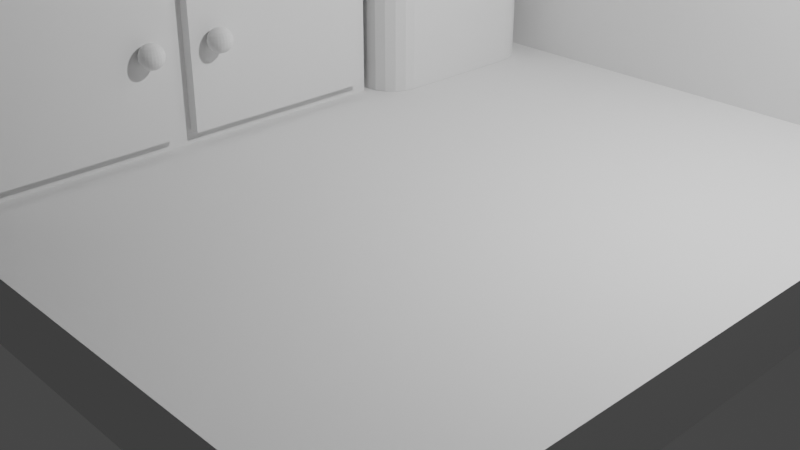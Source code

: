 # Source: kitchen.blend  (saved by Blender 3.3.6; exported with 4.5.12 LTS)
import bpy
from mathutils import Matrix  # noqa: F401  (used for matrix-valued properties, if any)

bpy.ops.wm.read_factory_settings(use_empty=True)
scene = bpy.context.scene
scene.name = 'Scene'

# ---- collections
col_collection = bpy.data.collections.new('Collection'); scene.collection.children.link(col_collection)

# ---- world
world_world = bpy.data.worlds.new('World'); scene.world = world_world
world_world.use_nodes = True; world_world.node_tree.nodes.clear()
_N = world_world.node_tree.nodes; _L = world_world.node_tree.links
n0 = _N.new('ShaderNodeOutputWorld'); n0.name = 'World Output'; n0.location = (300, 300)
n1 = _N.new('ShaderNodeBackground'); n1.name = 'Background'; n1.location = (10, 300)
n1.inputs[0].default_value = (0.05088, 0.05088, 0.05088, 1.0)
_L.new(n1.outputs[0], n0.inputs[0])
n0.is_active_output = True
world_world.color = (0.05088, 0.05088, 0.05088)
world_world.use_sun_shadow = False
world_world.sun_shadow_jitter_overblur = 0.0

# ---- cameras
cam_camera = bpy.data.cameras.new('Camera')
cam_camera.clip_end = 100.0
cam_camera.ortho_scale = 7.314

# ---- lights
light_light = bpy.data.lights.new('Light', 'POINT')
light_light.transmission_factor = 0.0
light_light.energy = 1000.0
light_light.shadow_soft_size = 0.1
light_light.shadow_maximum_resolution = 0.006
light_light.use_absolute_resolution = True

# ---- meshes
me_plane_002 = bpy.data.meshes.new('Plane.002')
me_plane_002.from_pydata([(4.0, -4.0, 0.0), (4.0, 4.0, 0.0), (-4.0, -4.0, 0.0), (-4.0, 4.0, 0.0), (4.0, 4.0, 7.0), (-4.0, -4.0, 7.0), (-4.0, 4.0, 7.0), (-3.565, -4.0, 0.4348), (4.0, -4.0, 0.4348), (4.0, 3.565, 0.4348), (-3.565, 3.565, 0.4348), (4.0, 3.565, 7.0), (-3.565, 3.565, 7.0), (-3.565, -4.0, 7.0)], [], [(0, 2, 3, 1), (2, 5, 6, 3), (3, 6, 4, 1), (8, 9, 10, 7), (7, 10, 12, 13), (10, 9, 11, 12), (0, 1, 9, 8), (1, 4, 11, 9), (5, 2, 7, 13), (4, 6, 12, 11), (2, 0, 8, 7), (6, 5, 13, 12)])
_uv = me_plane_002.uv_layers.new(name='UVMap')
_uv.uv.foreach_set('vector', [0.0, 0.0, 0.0, 1.0, 1.0, 1.0, 1.0, 0.0, 0.0, 1.0, 0.0, 1.0, 1.0, 1.0, 1.0, 1.0, 1.0, 1.0, 1.0, 1.0, 1.0, 0.0, 1.0, 0.0, 0.0, 0.0, 1.0, 0.0, 1.0, 1.0, 0.0, 1.0, 0.0, 1.0, 1.0, 1.0, 1.0, 1.0, 0.0, 1.0, 1.0, 1.0, 1.0, 0.0, 1.0, 0.0, 1.0, 1.0, 0.0, 0.0, 1.0, 0.0, 1.0, 0.0, 0.0, 0.0, 1.0, 0.0, 1.0, 0.0, 1.0, 0.0, 1.0, 0.0, 0.0, 1.0, 0.0, 1.0, 0.0, 1.0, 0.0, 1.0, 1.0, 0.0, 1.0, 1.0, 1.0, 1.0, 1.0, 0.0, 0.0, 1.0, 0.0, 0.0, 0.0, 0.0, 0.0, 1.0, 1.0, 1.0, 0.0, 1.0, 0.0, 1.0, 1.0, 1.0])
me_plane_002.update()
me_plane_003 = bpy.data.meshes.new('Plane.003')
me_plane_003.from_pydata([(4.0, -4.0, 0.4348), (3.054, -4.0, 0.4348), (4.0, -3.054, 0.4348), (3.054, -3.054, 0.4348), (3.054, -4.0, 0.7187), (4.0, -4.0, 0.7187), (3.054, -3.054, 0.7187), (4.0, -3.054, 0.7187)], [], [(0, 1, 3, 2), (5, 7, 6, 4), (0, 2, 7, 5), (1, 0, 5, 4), (2, 3, 6, 7), (3, 1, 4, 6)])
_uv = me_plane_003.uv_layers.new(name='UVMap')
_uv.uv.foreach_set('vector', [0.0, 0.0, 0.0, 0.125, 0.125, 0.125, 0.125, 0.0, 0.0, 0.0, 0.125, 0.0, 0.125, 0.125, 0.0, 0.125, 0.0, 0.0, 0.125, 0.0, 0.125, 0.0, 0.0, 0.0, 0.0, 0.125, 0.0, 0.0, 0.0, 0.0, 0.0, 0.125, 0.125, 0.0, 0.125, 0.125, 0.125, 0.125, 0.125, 0.0, 0.125, 0.125, 0.0, 0.125, 0.0, 0.125, 0.125, 0.125])
me_plane_003.update()
me_plane_004 = bpy.data.meshes.new('Plane.004')
me_plane_004.from_pydata([(-1.0, -1.276, 0.0), (0.582, -1.276, 0.0), (-1.0, 1.0, 0.0), (0.582, 1.0, 0.0), (-1.0, 0.4962, 5.233), (-1.0, 1.0, 4.729), (-1.0, 0.6519, 5.209), (-1.0, 0.7923, 5.137), (-1.0, 0.9038, 5.026), (-1.0, 0.9753, 4.885), (-1.0, -1.276, 4.729), (-1.0, -0.7723, 5.233), (-1.0, -1.251, 4.885), (-1.0, -1.18, 5.026), (-1.0, -1.068, 5.137), (-1.0, -0.928, 5.209), (0.582, -0.7723, 5.233), (0.582, -1.276, 4.729), (0.582, -0.928, 5.209), (0.582, -1.068, 5.137), (0.582, -1.18, 5.026), (0.582, -1.251, 4.885), (0.582, 1.0, 4.729), (0.582, 0.4962, 5.233), (0.582, 0.9753, 4.885), (0.582, 0.9038, 5.026), (0.582, 0.7923, 5.137), (0.582, 0.6519, 5.209)], [], [(0, 2, 3, 1), (3, 2, 5, 22), (11, 16, 23, 4), (0, 1, 17, 10), (1, 3, 22, 24, 25, 26, 27, 23, 16, 18, 19, 20, 21, 17), (10, 17, 21, 12), (12, 21, 20, 13), (13, 20, 19, 14), (14, 19, 18, 15), (15, 18, 16, 11), (22, 5, 9, 24), (24, 9, 8, 25), (25, 8, 7, 26), (26, 7, 6, 27), (27, 6, 4, 23), (2, 0, 10, 12, 13, 14, 15, 11, 4, 6, 7, 8, 9, 5)])
_uv = me_plane_004.uv_layers.new(name='UVMap')
_uv.uv.foreach_set('vector', [0.0, 0.0, 0.0, 1.0, 1.0, 1.0, 1.0, 0.0, 1.0, 1.0, 0.0, 1.0, 0.0, 1.0, 1.0, 1.0, 0.0, 0.2213, 1.0, 0.2213, 1.0, 0.7787, 0.0, 0.7787, 0.0, 0.0, 1.0, 0.0, 1.0, 0.0, 0.0, 0.0, 1.0, 0.0, 1.0, 1.0, 1.0, 1.0, 1.0, 0.9964, 1.0, 0.9859, 1.0, 0.9088, 1.0, 0.8471, 1.0, 0.7787, 1.0, 0.2213, 1.0, 0.1529, 1.0, 0.09124, 1.0, 0.01409, 1.0, 0.003611, 1.0, 0.0, 0.0, 0.0, 1.0, 0.0, 1.0, 0.003611, 0.0, 0.003611, 0.0, 0.003611, 1.0, 0.003611, 1.0, 0.01409, 0.0, 0.01409, 0.0, 0.01409, 1.0, 0.01409, 1.0, 0.09124, 0.0, 0.09124, 0.0, 0.09124, 1.0, 0.09124, 1.0, 0.1529, 0.0, 0.1529, 0.0, 0.1529, 1.0, 0.1529, 1.0, 0.2213, 0.0, 0.2213, 1.0, 1.0, 0.0, 1.0, 0.0, 0.9964, 1.0, 0.9964, 1.0, 0.9964, 0.0, 0.9964, 0.0, 0.9859, 1.0, 0.9859, 1.0, 0.9859, 0.0, 0.9859, 0.0, 0.9088, 1.0, 0.9088, 1.0, 0.9088, 0.0, 0.9088, 0.0, 0.8471, 1.0, 0.8471, 1.0, 0.8471, 0.0, 0.8471, 0.0, 0.7787, 1.0, 0.7787, 0.0, 1.0, 0.0, 0.0, 0.0, 0.0, 0.0, 0.003611, 0.0, 0.01409, 0.0, 0.09124, 0.0, 0.1529, 0.0, 0.2213, 0.0, 0.7787, 0.0, 0.8471, 0.0, 0.9088, 0.0, 0.9859, 0.0, 0.9964, 0.0, 1.0])
me_plane_004.update()
me_plane_005 = bpy.data.meshes.new('Plane.005')
me_plane_005.from_pydata([(-1.0, -1.0, 0.0), (1.0, -1.0, 0.0), (-1.0, 1.0, 0.0), (1.0, 1.0, 0.0), (-1.0, 1.0, 0.8527), (-1.0, -1.0, 0.8527), (1.0, -1.0, 0.8527), (1.0, 1.0, 0.8527)], [], [(0, 2, 3, 1), (5, 6, 7, 4), (0, 1, 6, 5), (1, 3, 7, 6), (2, 0, 5, 4), (3, 2, 4, 7)])
_uv = me_plane_005.uv_layers.new(name='UVMap')
_uv.uv.foreach_set('vector', [0.0, 0.0, 0.0, 1.0, 1.0, 1.0, 1.0, 0.0, 0.0, 0.0, 1.0, 0.0, 1.0, 1.0, 0.0, 1.0, 0.0, 0.0, 1.0, 0.0, 1.0, 0.0, 0.0, 0.0, 1.0, 0.0, 1.0, 1.0, 1.0, 1.0, 1.0, 0.0, 0.0, 1.0, 0.0, 0.0, 0.0, 0.0, 0.0, 1.0, 1.0, 1.0, 0.0, 1.0, 0.0, 1.0, 1.0, 1.0])
me_plane_005.update()
me_plane_006 = bpy.data.meshes.new('Plane.006')
me_plane_006.from_pydata([(-1.0, 1.0, 0.8527), (-1.0, -1.0, 0.8527), (1.265, -1.0, 0.8527), (1.265, 1.0, 0.8527), (-1.0, 1.0, 0.9671), (-1.0, -1.0, 0.9671), (1.265, -1.0, 0.9671), (1.265, 1.0, 0.9671)], [], [(1, 0, 3, 2), (5, 6, 7, 4), (1, 2, 6, 5), (2, 3, 7, 6), (0, 1, 5, 4), (3, 0, 4, 7)])
_uv = me_plane_006.uv_layers.new(name='UVMap')
_uv.uv.foreach_set('vector', [0.0, 0.0, 0.0, 1.0, 1.0, 1.0, 1.0, 0.0, 0.0, 0.0, 1.0, 0.0, 1.0, 1.0, 0.0, 1.0, 0.0, 0.0, 1.0, 0.0, 1.0, 0.0, 0.0, 0.0, 1.0, 0.0, 1.0, 1.0, 1.0, 1.0, 1.0, 0.0, 0.0, 1.0, 0.0, 0.0, 0.0, 0.0, 0.0, 1.0, 1.0, 1.0, 0.0, 1.0, 0.0, 1.0, 1.0, 1.0])
me_plane_006.update()
me_plane_007 = bpy.data.meshes.new('Plane.007')
me_plane_007.from_pydata([(1.0, -0.9299, 0.06121), (1.0, -0.9299, 0.8527), (1.0, -0.04561, 0.06121), (1.0, -0.04561, 0.8527), (1.136, -0.9299, 0.06121), (1.136, -0.9299, 0.8527), (1.136, -0.04561, 0.06121), (1.136, -0.04561, 0.8527)], [], [(0, 1, 3, 2), (4, 6, 7, 5), (0, 2, 6, 4), (3, 1, 5, 7), (1, 0, 4, 5), (2, 3, 7, 6)])
_uv = me_plane_007.uv_layers.new(name='UVMap')
_uv.uv.foreach_set('vector', [1.0, 0.0, 1.0, 0.0, 1.0, 0.5, 1.0, 0.5, 1.0, 0.0, 1.0, 0.5, 1.0, 0.5, 1.0, 0.0, 1.0, 0.0, 1.0, 0.5, 1.0, 0.5, 1.0, 0.0, 1.0, 0.5, 1.0, 0.0, 1.0, 0.0, 1.0, 0.5, 1.0, 0.0, 1.0, 0.0, 1.0, 0.0, 1.0, 0.0, 1.0, 0.5, 1.0, 0.5, 1.0, 0.5, 1.0, 0.5])
me_plane_007.update()
me_sphere = bpy.data.meshes.new('Sphere')
me_sphere.from_pydata([(0.0, 0.866, 0.5), (0.0, 0.9659, 0.2588), (0.0, 1.0, 0.0), (0.0, 0.9659, -0.2588), (0.0, 0.866, -0.5), (0.0, 0.7071, -0.7071), (0.06699, 0.25, 0.9659), (0.1294, 0.483, 0.866), (0.183, 0.683, 0.7071), (0.2241, 0.8365, 0.5), (0.25, 0.933, 0.2588), (0.2588, 0.9659, 0.0), (0.25, 0.933, -0.2588), (0.2241, 0.8365, -0.5), (0.183, 0.683, -0.7071), (0.1294, 0.483, -0.866), (0.06699, 0.25, -0.9659), (0.1294, 0.2241, 0.9659), (0.25, 0.433, 0.866), (0.3536, 0.6124, 0.7071), (0.433, 0.75, 0.5), (0.483, 0.8365, 0.2588), (0.5, 0.866, 0.0), (0.483, 0.8365, -0.2588), (0.433, 0.75, -0.5), (0.3536, 0.6124, -0.7071), (0.25, 0.433, -0.866), (0.1294, 0.2241, -0.9659), (0.183, 0.183, 0.9659), (0.3536, 0.3536, 0.866), (0.5, 0.5, 0.7071), (0.6124, 0.6124, 0.5), (0.683, 0.683, 0.2588), (0.7071, 0.7071, 0.0), (0.683, 0.683, -0.2588), (0.6124, 0.6124, -0.5), (0.5, 0.5, -0.7071), (0.3536, 0.3536, -0.866), (0.183, 0.183, -0.9659), (0.2241, 0.1294, 0.9659), (0.433, 0.25, 0.866), (0.6124, 0.3536, 0.7071), (0.75, 0.433, 0.5), (0.8365, 0.483, 0.2588), (0.866, 0.5, 0.0), (0.8365, 0.483, -0.2588), (0.75, 0.433, -0.5), (0.6124, 0.3536, -0.7071), (0.433, 0.25, -0.866), (0.2241, 0.1294, -0.9659), (0.0, 0.0, -1.0), (0.25, 0.06699, 0.9659), (0.483, 0.1294, 0.866), (0.683, 0.183, 0.7071), (0.8365, 0.2241, 0.5), (0.933, 0.25, 0.2588), (0.9659, 0.2588, 0.0), (0.933, 0.25, -0.2588), (0.8365, 0.2241, -0.5), (0.683, 0.183, -0.7071), (0.483, 0.1294, -0.866), (0.25, 0.06699, -0.9659), (0.2588, 0.0, 0.9659), (0.5, -1.49e-08, 0.866), (0.7071, 1.49e-08, 0.7071), (0.866, -1.49e-08, 0.5), (0.9659, -1.49e-08, 0.2588), (1.0, -2.98e-08, 0.0), (0.9659, -1.49e-08, -0.2588), (0.866, -1.49e-08, -0.5), (0.7071, 1.49e-08, -0.7071), (0.5, -1.49e-08, -0.866), (0.2588, 0.0, -0.9659), (0.25, -0.06699, 0.9659), (0.483, -0.1294, 0.866), (0.683, -0.183, 0.7071), (0.8365, -0.2241, 0.5), (0.933, -0.25, 0.2588), (0.9659, -0.2588, 0.0), (0.933, -0.25, -0.2588), (0.8365, -0.2241, -0.5), (0.683, -0.183, -0.7071), (0.483, -0.1294, -0.866), (0.25, -0.06699, -0.9659), (0.2241, -0.1294, 0.9659), (0.433, -0.25, 0.866), (0.6124, -0.3536, 0.7071), (0.75, -0.433, 0.5), (0.8365, -0.483, 0.2588), (0.866, -0.5, 0.0), (0.8365, -0.483, -0.2588), (0.75, -0.433, -0.5), (0.6124, -0.3536, -0.7071), (0.433, -0.25, -0.866), (0.2241, -0.1294, -0.9659), (0.183, -0.183, 0.9659), (0.3536, -0.3536, 0.866), (0.5, -0.5, 0.7071), (0.6124, -0.6124, 0.5), (0.683, -0.683, 0.2588), (0.7071, -0.7071, 0.0), (0.683, -0.683, -0.2588), (0.6124, -0.6124, -0.5), (0.5, -0.5, -0.7071), (0.3536, -0.3536, -0.866), (0.183, -0.183, -0.9659), (0.1294, -0.2241, 0.9659), (0.25, -0.433, 0.866), (0.3536, -0.6124, 0.7071), (0.433, -0.75, 0.5), (0.483, -0.8365, 0.2588), (0.5, -0.866, 0.0), (0.483, -0.8365, -0.2588), (0.433, -0.75, -0.5), (0.3536, -0.6124, -0.7071), (0.25, -0.433, -0.866), (0.1294, -0.2241, -0.9659), (0.06699, -0.25, 0.9659), (0.1294, -0.483, 0.866), (0.183, -0.683, 0.7071), (0.2241, -0.8365, 0.5), (0.25, -0.933, 0.2588), (0.2588, -0.9659, 0.0), (0.25, -0.933, -0.2588), (0.2241, -0.8365, -0.5), (0.183, -0.683, -0.7071), (0.1294, -0.483, -0.866), (0.06699, -0.25, -0.9659), (0.0, -0.2588, 0.9659), (-2.98e-08, -0.5, 0.866), (2.98e-08, -0.7071, 0.7071), (-4.47e-08, -0.866, 0.5), (-1.49e-08, -0.9659, 0.2588), (-5.96e-08, -1.0, 0.0), (-1.49e-08, -0.9659, -0.2588), (-4.47e-08, -0.866, -0.5), (2.98e-08, -0.7071, -0.7071), (-2.98e-08, -0.5, -0.866), (0.0, -0.2588, -0.9659), (0.0, 0.0, 1.0), (-0.06699, -0.25, 0.9659), (-0.1294, -0.483, 0.866), (-0.183, -0.683, 0.7071), (-0.2241, -0.8365, 0.5), (-0.25, -0.933, 0.2588), (-0.2588, -0.9659, 0.0), (-0.25, -0.933, -0.2588), (-0.2241, -0.8365, -0.5), (-0.183, -0.683, -0.7071), (-0.1294, -0.483, -0.866), (-0.06699, -0.25, -0.9659), (-0.1294, -0.2241, 0.9659), (-0.25, -0.433, 0.866), (-0.3536, -0.6124, 0.7071), (-0.433, -0.75, 0.5), (-0.483, -0.8365, 0.2588), (-0.5, -0.866, 0.0), (-0.483, -0.8365, -0.2588), (-0.433, -0.75, -0.5), (-0.3536, -0.6124, -0.7071), (-0.25, -0.433, -0.866), (-0.1294, -0.2241, -0.9659), (-0.183, -0.183, 0.9659), (-0.3536, -0.3536, 0.866), (-0.5, -0.5, 0.7071), (-0.6124, -0.6124, 0.5), (-0.683, -0.683, 0.2588), (-0.7071, -0.7071, 0.0), (-0.683, -0.683, -0.2588), (-0.6124, -0.6124, -0.5), (-0.5, -0.5, -0.7071), (-0.3536, -0.3536, -0.866), (-0.183, -0.183, -0.9659), (-0.2241, -0.1294, 0.9659), (-0.433, -0.25, 0.866), (-0.6124, -0.3536, 0.7071), (-0.75, -0.433, 0.5), (-0.8365, -0.483, 0.2588), (-0.866, -0.5, 0.0), (-0.8365, -0.483, -0.2588), (-0.75, -0.433, -0.5), (-0.6124, -0.3536, -0.7071), (-0.433, -0.25, -0.866), (-0.2241, -0.1294, -0.9659), (-0.25, -0.06699, 0.9659), (-0.483, -0.1294, 0.866), (-0.683, -0.183, 0.7071), (-0.8365, -0.2241, 0.5), (-0.933, -0.25, 0.2588), (-0.9659, -0.2588, 0.0), (-0.933, -0.25, -0.2588), (-0.8365, -0.2241, -0.5), (-0.683, -0.183, -0.7071), (-0.483, -0.1294, -0.866), (-0.25, -0.06699, -0.9659), (-0.2588, 0.0, 0.9659), (-0.5, 5.96e-08, 0.866), (-0.7071, -2.98e-08, 0.7071), (-0.866, 8.941e-08, 0.5), (-0.9659, 1.49e-08, 0.2588), (-1.0, 1.192e-07, 0.0), (-0.9659, 1.49e-08, -0.2588), (-0.866, 8.941e-08, -0.5), (-0.7071, -2.98e-08, -0.7071), (-0.5, 5.96e-08, -0.866), (-0.2588, 0.0, -0.9659), (-0.25, 0.06699, 0.9659), (-0.483, 0.1294, 0.866), (-0.683, 0.183, 0.7071), (-0.8365, 0.2241, 0.5), (-0.933, 0.25, 0.2588), (-0.9659, 0.2588, 0.0), (-0.933, 0.25, -0.2588), (-0.8365, 0.2241, -0.5), (-0.683, 0.183, -0.7071), (-0.483, 0.1294, -0.866), (-0.25, 0.06699, -0.9659), (-0.2241, 0.1294, 0.9659), (-0.433, 0.25, 0.866), (-0.6124, 0.3536, 0.7071), (-0.75, 0.433, 0.5), (-0.8365, 0.483, 0.2588), (-0.866, 0.5, 0.0), (-0.8365, 0.483, -0.2588), (-0.75, 0.433, -0.5), (-0.6124, 0.3536, -0.7071), (-0.433, 0.25, -0.866), (-0.2241, 0.1294, -0.9659), (-0.183, 0.183, 0.9659), (-0.3536, 0.3536, 0.866), (-0.5, 0.5, 0.7071), (-0.6124, 0.6124, 0.5), (-0.683, 0.683, 0.2588), (-0.7071, 0.7071, 0.0), (-0.683, 0.683, -0.2588), (-0.6124, 0.6124, -0.5), (-0.5, 0.5, -0.7071), (-0.3536, 0.3536, -0.866), (-0.183, 0.183, -0.9659), (-0.1294, 0.2241, 0.9659), (-0.25, 0.433, 0.866), (-0.3536, 0.6124, 0.7071), (-0.433, 0.75, 0.5), (-0.483, 0.8365, 0.2588), (-0.5, 0.866, 0.0), (-0.483, 0.8365, -0.2588), (-0.433, 0.75, -0.5), (-0.3536, 0.6124, -0.7071), (-0.25, 0.433, -0.866), (-0.1294, 0.2241, -0.9659), (-0.06699, 0.25, 0.9659), (-0.1294, 0.483, 0.866), (-0.183, 0.683, 0.7071), (-0.2241, 0.8365, 0.5), (-0.25, 0.933, 0.2588), (-0.2588, 0.9659, 0.0), (-0.25, 0.933, -0.2588), (-0.2241, 0.8365, -0.5), (-0.183, 0.683, -0.7071), (-0.1294, 0.483, -0.866), (-0.06699, 0.25, -0.9659), (0.0, 0.2588, 0.9659), (5.215e-08, 0.5, 0.866), (1.49e-08, 0.7071, 0.7071), (5.215e-08, 0.5, -0.866), (0.0, 0.2588, -0.9659)], [], [(2, 1, 10, 11), (263, 262, 7, 8), (264, 5, 14, 15), (3, 2, 11, 12), (0, 263, 8, 9), (265, 264, 15, 16), (261, 139, 6), (4, 3, 12, 13), (1, 0, 9, 10), (50, 265, 16), (262, 261, 6, 7), (5, 4, 13, 14), (16, 15, 26, 27), (6, 139, 17), (13, 12, 23, 24), (10, 9, 20, 21), (50, 16, 27), (7, 6, 17, 18), (14, 13, 24, 25), (11, 10, 21, 22), (8, 7, 18, 19), (15, 14, 25, 26), (12, 11, 22, 23), (9, 8, 19, 20), (19, 18, 29, 30), (26, 25, 36, 37), (23, 22, 33, 34), (20, 19, 30, 31), (27, 26, 37, 38), (17, 139, 28), (24, 23, 34, 35), (21, 20, 31, 32), (50, 27, 38), (18, 17, 28, 29), (25, 24, 35, 36), (22, 21, 32, 33), (50, 38, 49), (29, 28, 39, 40), (36, 35, 46, 47), (33, 32, 43, 44), (30, 29, 40, 41), (37, 36, 47, 48), (34, 33, 44, 45), (31, 30, 41, 42), (38, 37, 48, 49), (28, 139, 39), (35, 34, 45, 46), (32, 31, 42, 43), (42, 41, 53, 54), (49, 48, 60, 61), (39, 139, 51), (46, 45, 57, 58), (43, 42, 54, 55), (50, 49, 61), (40, 39, 51, 52), (47, 46, 58, 59), (44, 43, 55, 56), (41, 40, 52, 53), (48, 47, 59, 60), (45, 44, 56, 57), (53, 52, 63, 64), (60, 59, 70, 71), (57, 56, 67, 68), (54, 53, 64, 65), (61, 60, 71, 72), (51, 139, 62), (58, 57, 68, 69), (55, 54, 65, 66), (50, 61, 72), (52, 51, 62, 63), (59, 58, 69, 70), (56, 55, 66, 67), (66, 65, 76, 77), (50, 72, 83), (63, 62, 73, 74), (70, 69, 80, 81), (67, 66, 77, 78), (64, 63, 74, 75), (71, 70, 81, 82), (68, 67, 78, 79), (65, 64, 75, 76), (72, 71, 82, 83), (62, 139, 73), (69, 68, 79, 80), (76, 75, 86, 87), (83, 82, 93, 94), (73, 139, 84), (80, 79, 90, 91), (77, 76, 87, 88), (50, 83, 94), (74, 73, 84, 85), (81, 80, 91, 92), (78, 77, 88, 89), (75, 74, 85, 86), (82, 81, 92, 93), (79, 78, 89, 90), (89, 88, 99, 100), (86, 85, 96, 97), (93, 92, 103, 104), (90, 89, 100, 101), (87, 86, 97, 98), (94, 93, 104, 105), (84, 139, 95), (91, 90, 101, 102), (88, 87, 98, 99), (50, 94, 105), (85, 84, 95, 96), (92, 91, 102, 103), (99, 98, 109, 110), (50, 105, 116), (96, 95, 106, 107), (103, 102, 113, 114), (100, 99, 110, 111), (97, 96, 107, 108), (104, 103, 114, 115), (101, 100, 111, 112), (98, 97, 108, 109), (105, 104, 115, 116), (95, 139, 106), (102, 101, 112, 113), (112, 111, 122, 123), (109, 108, 119, 120), (116, 115, 126, 127), (106, 139, 117), (113, 112, 123, 124), (110, 109, 120, 121), (50, 116, 127), (107, 106, 117, 118), (114, 113, 124, 125), (111, 110, 121, 122), (108, 107, 118, 119), (115, 114, 125, 126), (122, 121, 132, 133), (119, 118, 129, 130), (126, 125, 136, 137), (123, 122, 133, 134), (120, 119, 130, 131), (127, 126, 137, 138), (117, 139, 128), (124, 123, 134, 135), (121, 120, 131, 132), (50, 127, 138), (118, 117, 128, 129), (125, 124, 135, 136), (135, 134, 146, 147), (132, 131, 143, 144), (50, 138, 150), (129, 128, 140, 141), (136, 135, 147, 148), (133, 132, 144, 145), (130, 129, 141, 142), (137, 136, 148, 149), (134, 133, 145, 146), (131, 130, 142, 143), (138, 137, 149, 150), (128, 139, 140), (146, 145, 156, 157), (143, 142, 153, 154), (150, 149, 160, 161), (140, 139, 151), (147, 146, 157, 158), (144, 143, 154, 155), (50, 150, 161), (141, 140, 151, 152), (148, 147, 158, 159), (145, 144, 155, 156), (142, 141, 152, 153), (149, 148, 159, 160), (159, 158, 169, 170), (156, 155, 166, 167), (153, 152, 163, 164), (160, 159, 170, 171), (157, 156, 167, 168), (154, 153, 164, 165), (161, 160, 171, 172), (151, 139, 162), (158, 157, 168, 169), (155, 154, 165, 166), (50, 161, 172), (152, 151, 162, 163), (162, 139, 173), (169, 168, 179, 180), (166, 165, 176, 177), (50, 172, 183), (163, 162, 173, 174), (170, 169, 180, 181), (167, 166, 177, 178), (164, 163, 174, 175), (171, 170, 181, 182), (168, 167, 178, 179), (165, 164, 175, 176), (172, 171, 182, 183), (182, 181, 192, 193), (179, 178, 189, 190), (176, 175, 186, 187), (183, 182, 193, 194), (173, 139, 184), (180, 179, 190, 191), (177, 176, 187, 188), (50, 183, 194), (174, 173, 184, 185), (181, 180, 191, 192), (178, 177, 188, 189), (175, 174, 185, 186), (185, 184, 195, 196), (192, 191, 202, 203), (189, 188, 199, 200), (186, 185, 196, 197), (193, 192, 203, 204), (190, 189, 200, 201), (187, 186, 197, 198), (194, 193, 204, 205), (184, 139, 195), (191, 190, 201, 202), (188, 187, 198, 199), (50, 194, 205), (205, 204, 215, 216), (195, 139, 206), (202, 201, 212, 213), (199, 198, 209, 210), (50, 205, 216), (196, 195, 206, 207), (203, 202, 213, 214), (200, 199, 210, 211), (197, 196, 207, 208), (204, 203, 214, 215), (201, 200, 211, 212), (198, 197, 208, 209), (208, 207, 218, 219), (215, 214, 225, 226), (212, 211, 222, 223), (209, 208, 219, 220), (216, 215, 226, 227), (206, 139, 217), (213, 212, 223, 224), (210, 209, 220, 221), (50, 216, 227), (207, 206, 217, 218), (214, 213, 224, 225), (211, 210, 221, 222), (50, 227, 238), (218, 217, 228, 229), (225, 224, 235, 236), (222, 221, 232, 233), (219, 218, 229, 230), (226, 225, 236, 237), (223, 222, 233, 234), (220, 219, 230, 231), (227, 226, 237, 238), (217, 139, 228), (224, 223, 234, 235), (221, 220, 231, 232), (231, 230, 241, 242), (238, 237, 248, 249), (228, 139, 239), (235, 234, 245, 246), (232, 231, 242, 243), (50, 238, 249), (229, 228, 239, 240), (236, 235, 246, 247), (233, 232, 243, 244), (230, 229, 240, 241), (237, 236, 247, 248), (234, 233, 244, 245), (241, 240, 251, 252), (248, 247, 258, 259), (245, 244, 255, 256), (242, 241, 252, 253), (249, 248, 259, 260), (239, 139, 250), (246, 245, 256, 257), (243, 242, 253, 254), (50, 249, 260), (240, 239, 250, 251), (247, 246, 257, 258), (244, 243, 254, 255), (254, 253, 0, 1), (50, 260, 265), (251, 250, 261, 262), (258, 257, 4, 5), (255, 254, 1, 2), (252, 251, 262, 263), (259, 258, 5, 264), (256, 255, 2, 3), (253, 252, 263, 0), (260, 259, 264, 265), (250, 139, 261), (257, 256, 3, 4)])
_uv = me_sphere.uv_layers.new(name='UVMap')
_uv.uv.foreach_set('vector', [0.75, 0.5, 0.75, 0.5833, 0.7083, 0.5833, 0.7083, 0.5, 0.75, 0.75, 0.75, 0.8333, 0.7083, 0.8333, 0.7083, 0.75, 0.75, 0.1667, 0.75, 0.25, 0.7083, 0.25, 0.7083, 0.1667, 0.75, 0.4167, 0.75, 0.5, 0.7083, 0.5, 0.7083, 0.4167, 0.75, 0.6667, 0.75, 0.75, 0.7083, 0.75, 0.7083, 0.6667, 0.75, 0.08333, 0.75, 0.1667, 0.7083, 0.1667, 0.7083, 0.08333, 0.75, 0.9167, 0.7292, 1.0, 0.7083, 0.9167, 0.75, 0.3333, 0.75, 0.4167, 0.7083, 0.4167, 0.7083, 0.3333, 0.75, 0.5833, 0.75, 0.6667, 0.7083, 0.6667, 0.7083, 0.5833, 0.7292, 0.0, 0.75, 0.08333, 0.7083, 0.08333, 0.75, 0.8333, 0.75, 0.9167, 0.7083, 0.9167, 0.7083, 0.8333, 0.75, 0.25, 0.75, 0.3333, 0.7083, 0.3333, 0.7083, 0.25, 0.7083, 0.08333, 0.7083, 0.1667, 0.6667, 0.1667, 0.6667, 0.08333, 0.7083, 0.9167, 0.6875, 1.0, 0.6667, 0.9167, 0.7083, 0.3333, 0.7083, 0.4167, 0.6667, 0.4167, 0.6667, 0.3333, 0.7083, 0.5833, 0.7083, 0.6667, 0.6667, 0.6667, 0.6667, 0.5833, 0.6875, 0.0, 0.7083, 0.08333, 0.6667, 0.08333, 0.7083, 0.8333, 0.7083, 0.9167, 0.6667, 0.9167, 0.6667, 0.8333, 0.7083, 0.25, 0.7083, 0.3333, 0.6667, 0.3333, 0.6667, 0.25, 0.7083, 0.5, 0.7083, 0.5833, 0.6667, 0.5833, 0.6667, 0.5, 0.7083, 0.75, 0.7083, 0.8333, 0.6667, 0.8333, 0.6667, 0.75, 0.7083, 0.1667, 0.7083, 0.25, 0.6667, 0.25, 0.6667, 0.1667, 0.7083, 0.4167, 0.7083, 0.5, 0.6667, 0.5, 0.6667, 0.4167, 0.7083, 0.6667, 0.7083, 0.75, 0.6667, 0.75, 0.6667, 0.6667, 0.6667, 0.75, 0.6667, 0.8333, 0.625, 0.8333, 0.625, 0.75, 0.6667, 0.1667, 0.6667, 0.25, 0.625, 0.25, 0.625, 0.1667, 0.6667, 0.4167, 0.6667, 0.5, 0.625, 0.5, 0.625, 0.4167, 0.6667, 0.6667, 0.6667, 0.75, 0.625, 0.75, 0.625, 0.6667, 0.6667, 0.08333, 0.6667, 0.1667, 0.625, 0.1667, 0.625, 0.08333, 0.6667, 0.9167, 0.6458, 1.0, 0.625, 0.9167, 0.6667, 0.3333, 0.6667, 0.4167, 0.625, 0.4167, 0.625, 0.3333, 0.6667, 0.5833, 0.6667, 0.6667, 0.625, 0.6667, 0.625, 0.5833, 0.6458, 0.0, 0.6667, 0.08333, 0.625, 0.08333, 0.6667, 0.8333, 0.6667, 0.9167, 0.625, 0.9167, 0.625, 0.8333, 0.6667, 0.25, 0.6667, 0.3333, 0.625, 0.3333, 0.625, 0.25, 0.6667, 0.5, 0.6667, 0.5833, 0.625, 0.5833, 0.625, 0.5, 0.6042, 0.0, 0.625, 0.08333, 0.5833, 0.08333, 0.625, 0.8333, 0.625, 0.9167, 0.5833, 0.9167, 0.5833, 0.8333, 0.625, 0.25, 0.625, 0.3333, 0.5833, 0.3333, 0.5833, 0.25, 0.625, 0.5, 0.625, 0.5833, 0.5833, 0.5833, 0.5833, 0.5, 0.625, 0.75, 0.625, 0.8333, 0.5833, 0.8333, 0.5833, 0.75, 0.625, 0.1667, 0.625, 0.25, 0.5833, 0.25, 0.5833, 0.1667, 0.625, 0.4167, 0.625, 0.5, 0.5833, 0.5, 0.5833, 0.4167, 0.625, 0.6667, 0.625, 0.75, 0.5833, 0.75, 0.5833, 0.6667, 0.625, 0.08333, 0.625, 0.1667, 0.5833, 0.1667, 0.5833, 0.08333, 0.625, 0.9167, 0.6042, 1.0, 0.5833, 0.9167, 0.625, 0.3333, 0.625, 0.4167, 0.5833, 0.4167, 0.5833, 0.3333, 0.625, 0.5833, 0.625, 0.6667, 0.5833, 0.6667, 0.5833, 0.5833, 0.5833, 0.6667, 0.5833, 0.75, 0.5417, 0.75, 0.5417, 0.6667, 0.5833, 0.08333, 0.5833, 0.1667, 0.5417, 0.1667, 0.5417, 0.08333, 0.5833, 0.9167, 0.5625, 1.0, 0.5417, 0.9167, 0.5833, 0.3333, 0.5833, 0.4167, 0.5417, 0.4167, 0.5417, 0.3333, 0.5833, 0.5833, 0.5833, 0.6667, 0.5417, 0.6667, 0.5417, 0.5833, 0.5625, 0.0, 0.5833, 0.08333, 0.5417, 0.08333, 0.5833, 0.8333, 0.5833, 0.9167, 0.5417, 0.9167, 0.5417, 0.8333, 0.5833, 0.25, 0.5833, 0.3333, 0.5417, 0.3333, 0.5417, 0.25, 0.5833, 0.5, 0.5833, 0.5833, 0.5417, 0.5833, 0.5417, 0.5, 0.5833, 0.75, 0.5833, 0.8333, 0.5417, 0.8333, 0.5417, 0.75, 0.5833, 0.1667, 0.5833, 0.25, 0.5417, 0.25, 0.5417, 0.1667, 0.5833, 0.4167, 0.5833, 0.5, 0.5417, 0.5, 0.5417, 0.4167, 0.5417, 0.75, 0.5417, 0.8333, 0.5, 0.8333, 0.5, 0.75, 0.5417, 0.1667, 0.5417, 0.25, 0.5, 0.25, 0.5, 0.1667, 0.5417, 0.4167, 0.5417, 0.5, 0.5, 0.5, 0.5, 0.4167, 0.5417, 0.6667, 0.5417, 0.75, 0.5, 0.75, 0.5, 0.6667, 0.5417, 0.08333, 0.5417, 0.1667, 0.5, 0.1667, 0.5, 0.08333, 0.5417, 0.9167, 0.5208, 1.0, 0.5, 0.9167, 0.5417, 0.3333, 0.5417, 0.4167, 0.5, 0.4167, 0.5, 0.3333, 0.5417, 0.5833, 0.5417, 0.6667, 0.5, 0.6667, 0.5, 0.5833, 0.5208, 0.0, 0.5417, 0.08333, 0.5, 0.08333, 0.5417, 0.8333, 0.5417, 0.9167, 0.5, 0.9167, 0.5, 0.8333, 0.5417, 0.25, 0.5417, 0.3333, 0.5, 0.3333, 0.5, 0.25, 0.5417, 0.5, 0.5417, 0.5833, 0.5, 0.5833, 0.5, 0.5, 0.5, 0.5833, 0.5, 0.6667, 0.4583, 0.6667, 0.4583, 0.5833, 0.4792, 0.0, 0.5, 0.08333, 0.4583, 0.08333, 0.5, 0.8333, 0.5, 0.9167, 0.4583, 0.9167, 0.4583, 0.8333, 0.5, 0.25, 0.5, 0.3333, 0.4583, 0.3333, 0.4583, 0.25, 0.5, 0.5, 0.5, 0.5833, 0.4583, 0.5833, 0.4583, 0.5, 0.5, 0.75, 0.5, 0.8333, 0.4583, 0.8333, 0.4583, 0.75, 0.5, 0.1667, 0.5, 0.25, 0.4583, 0.25, 0.4583, 0.1667, 0.5, 0.4167, 0.5, 0.5, 0.4583, 0.5, 0.4583, 0.4167, 0.5, 0.6667, 0.5, 0.75, 0.4583, 0.75, 0.4583, 0.6667, 0.5, 0.08333, 0.5, 0.1667, 0.4583, 0.1667, 0.4583, 0.08333, 0.5, 0.9167, 0.4792, 1.0, 0.4583, 0.9167, 0.5, 0.3333, 0.5, 0.4167, 0.4583, 0.4167, 0.4583, 0.3333, 0.4583, 0.6667, 0.4583, 0.75, 0.4167, 0.75, 0.4167, 0.6667, 0.4583, 0.08333, 0.4583, 0.1667, 0.4167, 0.1667, 0.4167, 0.08333, 0.4583, 0.9167, 0.4375, 1.0, 0.4167, 0.9167, 0.4583, 0.3333, 0.4583, 0.4167, 0.4167, 0.4167, 0.4167, 0.3333, 0.4583, 0.5833, 0.4583, 0.6667, 0.4167, 0.6667, 0.4167, 0.5833, 0.4375, 0.0, 0.4583, 0.08333, 0.4167, 0.08333, 0.4583, 0.8333, 0.4583, 0.9167, 0.4167, 0.9167, 0.4167, 0.8333, 0.4583, 0.25, 0.4583, 0.3333, 0.4167, 0.3333, 0.4167, 0.25, 0.4583, 0.5, 0.4583, 0.5833, 0.4167, 0.5833, 0.4167, 0.5, 0.4583, 0.75, 0.4583, 0.8333, 0.4167, 0.8333, 0.4167, 0.75, 0.4583, 0.1667, 0.4583, 0.25, 0.4167, 0.25, 0.4167, 0.1667, 0.4583, 0.4167, 0.4583, 0.5, 0.4167, 0.5, 0.4167, 0.4167, 0.4167, 0.5, 0.4167, 0.5833, 0.375, 0.5833, 0.375, 0.5, 0.4167, 0.75, 0.4167, 0.8333, 0.375, 0.8333, 0.375, 0.75, 0.4167, 0.1667, 0.4167, 0.25, 0.375, 0.25, 0.375, 0.1667, 0.4167, 0.4167, 0.4167, 0.5, 0.375, 0.5, 0.375, 0.4167, 0.4167, 0.6667, 0.4167, 0.75, 0.375, 0.75, 0.375, 0.6667, 0.4167, 0.08333, 0.4167, 0.1667, 0.375, 0.1667, 0.375, 0.08333, 0.4167, 0.9167, 0.3958, 1.0, 0.375, 0.9167, 0.4167, 0.3333, 0.4167, 0.4167, 0.375, 0.4167, 0.375, 0.3333, 0.4167, 0.5833, 0.4167, 0.6667, 0.375, 0.6667, 0.375, 0.5833, 0.3958, 0.0, 0.4167, 0.08333, 0.375, 0.08333, 0.4167, 0.8333, 0.4167, 0.9167, 0.375, 0.9167, 0.375, 0.8333, 0.4167, 0.25, 0.4167, 0.3333, 0.375, 0.3333, 0.375, 0.25, 0.375, 0.5833, 0.375, 0.6667, 0.3333, 0.6667, 0.3333, 0.5833, 0.3542, 0.0, 0.375, 0.08333, 0.3333, 0.08333, 0.375, 0.8333, 0.375, 0.9167, 0.3333, 0.9167, 0.3333, 0.8333, 0.375, 0.25, 0.375, 0.3333, 0.3333, 0.3333, 0.3333, 0.25, 0.375, 0.5, 0.375, 0.5833, 0.3333, 0.5833, 0.3333, 0.5, 0.375, 0.75, 0.375, 0.8333, 0.3333, 0.8333, 0.3333, 0.75, 0.375, 0.1667, 0.375, 0.25, 0.3333, 0.25, 0.3333, 0.1667, 0.375, 0.4167, 0.375, 0.5, 0.3333, 0.5, 0.3333, 0.4167, 0.375, 0.6667, 0.375, 0.75, 0.3333, 0.75, 0.3333, 0.6667, 0.375, 0.08333, 0.375, 0.1667, 0.3333, 0.1667, 0.3333, 0.08333, 0.375, 0.9167, 0.3542, 1.0, 0.3333, 0.9167, 0.375, 0.3333, 0.375, 0.4167, 0.3333, 0.4167, 0.3333, 0.3333, 0.3333, 0.4167, 0.3333, 0.5, 0.2917, 0.5, 0.2917, 0.4167, 0.3333, 0.6667, 0.3333, 0.75, 0.2917, 0.75, 0.2917, 0.6667, 0.3333, 0.08333, 0.3333, 0.1667, 0.2917, 0.1667, 0.2917, 0.08333, 0.3333, 0.9167, 0.3125, 1.0, 0.2917, 0.9167, 0.3333, 0.3333, 0.3333, 0.4167, 0.2917, 0.4167, 0.2917, 0.3333, 0.3333, 0.5833, 0.3333, 0.6667, 0.2917, 0.6667, 0.2917, 0.5833, 0.3125, 0.0, 0.3333, 0.08333, 0.2917, 0.08333, 0.3333, 0.8333, 0.3333, 0.9167, 0.2917, 0.9167, 0.2917, 0.8333, 0.3333, 0.25, 0.3333, 0.3333, 0.2917, 0.3333, 0.2917, 0.25, 0.3333, 0.5, 0.3333, 0.5833, 0.2917, 0.5833, 0.2917, 0.5, 0.3333, 0.75, 0.3333, 0.8333, 0.2917, 0.8333, 0.2917, 0.75, 0.3333, 0.1667, 0.3333, 0.25, 0.2917, 0.25, 0.2917, 0.1667, 0.2917, 0.5, 0.2917, 0.5833, 0.25, 0.5833, 0.25, 0.5, 0.2917, 0.75, 0.2917, 0.8333, 0.25, 0.8333, 0.25, 0.75, 0.2917, 0.1667, 0.2917, 0.25, 0.25, 0.25, 0.25, 0.1667, 0.2917, 0.4167, 0.2917, 0.5, 0.25, 0.5, 0.25, 0.4167, 0.2917, 0.6667, 0.2917, 0.75, 0.25, 0.75, 0.25, 0.6667, 0.2917, 0.08333, 0.2917, 0.1667, 0.25, 0.1667, 0.25, 0.08333, 0.2917, 0.9167, 0.2708, 1.0, 0.25, 0.9167, 0.2917, 0.3333, 0.2917, 0.4167, 0.25, 0.4167, 0.25, 0.3333, 0.2917, 0.5833, 0.2917, 0.6667, 0.25, 0.6667, 0.25, 0.5833, 0.2708, 0.0, 0.2917, 0.08333, 0.25, 0.08333, 0.2917, 0.8333, 0.2917, 0.9167, 0.25, 0.9167, 0.25, 0.8333, 0.2917, 0.25, 0.2917, 0.3333, 0.25, 0.3333, 0.25, 0.25, 0.25, 0.3333, 0.25, 0.4167, 0.2083, 0.4167, 0.2083, 0.3333, 0.25, 0.5833, 0.25, 0.6667, 0.2083, 0.6667, 0.2083, 0.5833, 0.2292, 0.0, 0.25, 0.08333, 0.2083, 0.08333, 0.25, 0.8333, 0.25, 0.9167, 0.2083, 0.9167, 0.2083, 0.8333, 0.25, 0.25, 0.25, 0.3333, 0.2083, 0.3333, 0.2083, 0.25, 0.25, 0.5, 0.25, 0.5833, 0.2083, 0.5833, 0.2083, 0.5, 0.25, 0.75, 0.25, 0.8333, 0.2083, 0.8333, 0.2083, 0.75, 0.25, 0.1667, 0.25, 0.25, 0.2083, 0.25, 0.2083, 0.1667, 0.25, 0.4167, 0.25, 0.5, 0.2083, 0.5, 0.2083, 0.4167, 0.25, 0.6667, 0.25, 0.75, 0.2083, 0.75, 0.2083, 0.6667, 0.25, 0.08333, 0.25, 0.1667, 0.2083, 0.1667, 0.2083, 0.08333, 0.25, 0.9167, 0.2292, 1.0, 0.2083, 0.9167, 0.2083, 0.4167, 0.2083, 0.5, 0.1667, 0.5, 0.1667, 0.4167, 0.2083, 0.6667, 0.2083, 0.75, 0.1667, 0.75, 0.1667, 0.6667, 0.2083, 0.08333, 0.2083, 0.1667, 0.1667, 0.1667, 0.1667, 0.08333, 0.2083, 0.9167, 0.1875, 1.0, 0.1667, 0.9167, 0.2083, 0.3333, 0.2083, 0.4167, 0.1667, 0.4167, 0.1667, 0.3333, 0.2083, 0.5833, 0.2083, 0.6667, 0.1667, 0.6667, 0.1667, 0.5833, 0.1875, 0.0, 0.2083, 0.08333, 0.1667, 0.08333, 0.2083, 0.8333, 0.2083, 0.9167, 0.1667, 0.9167, 0.1667, 0.8333, 0.2083, 0.25, 0.2083, 0.3333, 0.1667, 0.3333, 0.1667, 0.25, 0.2083, 0.5, 0.2083, 0.5833, 0.1667, 0.5833, 0.1667, 0.5, 0.2083, 0.75, 0.2083, 0.8333, 0.1667, 0.8333, 0.1667, 0.75, 0.2083, 0.1667, 0.2083, 0.25, 0.1667, 0.25, 0.1667, 0.1667, 0.1667, 0.25, 0.1667, 0.3333, 0.125, 0.3333, 0.125, 0.25, 0.1667, 0.5, 0.1667, 0.5833, 0.125, 0.5833, 0.125, 0.5, 0.1667, 0.75, 0.1667, 0.8333, 0.125, 0.8333, 0.125, 0.75, 0.1667, 0.1667, 0.1667, 0.25, 0.125, 0.25, 0.125, 0.1667, 0.1667, 0.4167, 0.1667, 0.5, 0.125, 0.5, 0.125, 0.4167, 0.1667, 0.6667, 0.1667, 0.75, 0.125, 0.75, 0.125, 0.6667, 0.1667, 0.08333, 0.1667, 0.1667, 0.125, 0.1667, 0.125, 0.08333, 0.1667, 0.9167, 0.1458, 1.0, 0.125, 0.9167, 0.1667, 0.3333, 0.1667, 0.4167, 0.125, 0.4167, 0.125, 0.3333, 0.1667, 0.5833, 0.1667, 0.6667, 0.125, 0.6667, 0.125, 0.5833, 0.1458, 0.0, 0.1667, 0.08333, 0.125, 0.08333, 0.1667, 0.8333, 0.1667, 0.9167, 0.125, 0.9167, 0.125, 0.8333, 0.125, 0.9167, 0.1042, 1.0, 0.08333, 0.9167, 0.125, 0.3333, 0.125, 0.4167, 0.08333, 0.4167, 0.08333, 0.3333, 0.125, 0.5833, 0.125, 0.6667, 0.08333, 0.6667, 0.08333, 0.5833, 0.1042, 0.0, 0.125, 0.08333, 0.08333, 0.08333, 0.125, 0.8333, 0.125, 0.9167, 0.08333, 0.9167, 0.08333, 0.8333, 0.125, 0.25, 0.125, 0.3333, 0.08333, 0.3333, 0.08333, 0.25, 0.125, 0.5, 0.125, 0.5833, 0.08333, 0.5833, 0.08333, 0.5, 0.125, 0.75, 0.125, 0.8333, 0.08333, 0.8333, 0.08333, 0.75, 0.125, 0.1667, 0.125, 0.25, 0.08333, 0.25, 0.08333, 0.1667, 0.125, 0.4167, 0.125, 0.5, 0.08333, 0.5, 0.08333, 0.4167, 0.125, 0.6667, 0.125, 0.75, 0.08333, 0.75, 0.08333, 0.6667, 0.125, 0.08333, 0.125, 0.1667, 0.08333, 0.1667, 0.08333, 0.08333, 0.08333, 0.1667, 0.08333, 0.25, 0.04167, 0.25, 0.04167, 0.1667, 0.08333, 0.4167, 0.08333, 0.5, 0.04167, 0.5, 0.04167, 0.4167, 0.08333, 0.6667, 0.08333, 0.75, 0.04167, 0.75, 0.04167, 0.6667, 0.08333, 0.08333, 0.08333, 0.1667, 0.04167, 0.1667, 0.04167, 0.08333, 0.08333, 0.9167, 0.0625, 1.0, 0.04167, 0.9167, 0.08333, 0.3333, 0.08333, 0.4167, 0.04167, 0.4167, 0.04167, 0.3333, 0.08333, 0.5833, 0.08333, 0.6667, 0.04167, 0.6667, 0.04167, 0.5833, 0.0625, 0.0, 0.08333, 0.08333, 0.04167, 0.08333, 0.08333, 0.8333, 0.08333, 0.9167, 0.04167, 0.9167, 0.04167, 0.8333, 0.08333, 0.25, 0.08333, 0.3333, 0.04167, 0.3333, 0.04167, 0.25, 0.08333, 0.5, 0.08333, 0.5833, 0.04167, 0.5833, 0.04167, 0.5, 0.08333, 0.75, 0.08333, 0.8333, 0.04167, 0.8333, 0.04167, 0.75, 0.04167, 0.8333, 0.04167, 0.9167, 0.0, 0.9167, 0.0, 0.8333, 0.04167, 0.25, 0.04167, 0.3333, 0.0, 0.3333, 2.98e-08, 0.25, 0.04167, 0.5, 0.04167, 0.5833, 0.0, 0.5833, 0.0, 0.5, 0.04167, 0.75, 0.04167, 0.8333, 0.0, 0.8333, 2.98e-08, 0.75, 0.04167, 0.1667, 0.04167, 0.25, 2.98e-08, 0.25, 0.0, 0.1667, 0.04167, 0.4167, 0.04167, 0.5, 0.0, 0.5, 0.0, 0.4167, 0.04167, 0.6667, 0.04167, 0.75, 2.98e-08, 0.75, 0.0, 0.6667, 0.04167, 0.08333, 0.04167, 0.1667, 0.0, 0.1667, 0.0, 0.08333, 0.04167, 0.9167, 0.02083, 1.0, 0.0, 0.9167, 0.04167, 0.3333, 0.04167, 0.4167, 0.0, 0.4167, 0.0, 0.3333, 0.04167, 0.5833, 0.04167, 0.6667, 0.0, 0.6667, 0.0, 0.5833, 0.02083, 0.0, 0.04167, 0.08333, 0.0, 0.08333, 1.0, 0.08333, 1.0, 0.1667, 0.9583, 0.1667, 0.9583, 0.08333, 1.0, 0.9167, 0.9792, 1.0, 0.9583, 0.9167, 1.0, 0.3333, 1.0, 0.4167, 0.9583, 0.4167, 0.9583, 0.3333, 1.0, 0.5833, 1.0, 0.6667, 0.9583, 0.6667, 0.9583, 0.5833, 0.9792, 0.0, 1.0, 0.08333, 0.9583, 0.08333, 1.0, 0.8333, 1.0, 0.9167, 0.9583, 0.9167, 0.9583, 0.8333, 1.0, 0.25, 1.0, 0.3333, 0.9583, 0.3333, 0.9583, 0.25, 1.0, 0.5, 1.0, 0.5833, 0.9583, 0.5833, 0.9583, 0.5, 1.0, 0.75, 1.0, 0.8333, 0.9583, 0.8333, 0.9583, 0.75, 1.0, 0.1667, 1.0, 0.25, 0.9583, 0.25, 0.9583, 0.1667, 1.0, 0.4167, 1.0, 0.5, 0.9583, 0.5, 0.9583, 0.4167, 1.0, 0.6667, 1.0, 0.75, 0.9583, 0.75, 0.9583, 0.6667, 0.9583, 0.75, 0.9583, 0.8333, 0.9167, 0.8333, 0.9167, 0.75, 0.9583, 0.1667, 0.9583, 0.25, 0.9167, 0.25, 0.9167, 0.1667, 0.9583, 0.4167, 0.9583, 0.5, 0.9167, 0.5, 0.9167, 0.4167, 0.9583, 0.6667, 0.9583, 0.75, 0.9167, 0.75, 0.9167, 0.6667, 0.9583, 0.08333, 0.9583, 0.1667, 0.9167, 0.1667, 0.9167, 0.08333, 0.9583, 0.9167, 0.9375, 1.0, 0.9167, 0.9167, 0.9583, 0.3333, 0.9583, 0.4167, 0.9167, 0.4167, 0.9167, 0.3333, 0.9583, 0.5833, 0.9583, 0.6667, 0.9167, 0.6667, 0.9167, 0.5833, 0.9375, 0.0, 0.9583, 0.08333, 0.9167, 0.08333, 0.9583, 0.8333, 0.9583, 0.9167, 0.9167, 0.9167, 0.9167, 0.8333, 0.9583, 0.25, 0.9583, 0.3333, 0.9167, 0.3333, 0.9167, 0.25, 0.9583, 0.5, 0.9583, 0.5833, 0.9167, 0.5833, 0.9167, 0.5, 0.8958, 0.0, 0.9167, 0.08333, 0.875, 0.08333, 0.9167, 0.8333, 0.9167, 0.9167, 0.875, 0.9167, 0.875, 0.8333, 0.9167, 0.25, 0.9167, 0.3333, 0.875, 0.3333, 0.875, 0.25, 0.9167, 0.5, 0.9167, 0.5833, 0.875, 0.5833, 0.875, 0.5, 0.9167, 0.75, 0.9167, 0.8333, 0.875, 0.8333, 0.875, 0.75, 0.9167, 0.1667, 0.9167, 0.25, 0.875, 0.25, 0.875, 0.1667, 0.9167, 0.4167, 0.9167, 0.5, 0.875, 0.5, 0.875, 0.4167, 0.9167, 0.6667, 0.9167, 0.75, 0.875, 0.75, 0.875, 0.6667, 0.9167, 0.08333, 0.9167, 0.1667, 0.875, 0.1667, 0.875, 0.08333, 0.9167, 0.9167, 0.8958, 1.0, 0.875, 0.9167, 0.9167, 0.3333, 0.9167, 0.4167, 0.875, 0.4167, 0.875, 0.3333, 0.9167, 0.5833, 0.9167, 0.6667, 0.875, 0.6667, 0.875, 0.5833, 0.875, 0.6667, 0.875, 0.75, 0.8333, 0.75, 0.8333, 0.6667, 0.875, 0.08333, 0.875, 0.1667, 0.8333, 0.1667, 0.8333, 0.08333, 0.875, 0.9167, 0.8542, 1.0, 0.8333, 0.9167, 0.875, 0.3333, 0.875, 0.4167, 0.8333, 0.4167, 0.8333, 0.3333, 0.875, 0.5833, 0.875, 0.6667, 0.8333, 0.6667, 0.8333, 0.5833, 0.8542, 0.0, 0.875, 0.08333, 0.8333, 0.08333, 0.875, 0.8333, 0.875, 0.9167, 0.8333, 0.9167, 0.8333, 0.8333, 0.875, 0.25, 0.875, 0.3333, 0.8333, 0.3333, 0.8333, 0.25, 0.875, 0.5, 0.875, 0.5833, 0.8333, 0.5833, 0.8333, 0.5, 0.875, 0.75, 0.875, 0.8333, 0.8333, 0.8333, 0.8333, 0.75, 0.875, 0.1667, 0.875, 0.25, 0.8333, 0.25, 0.8333, 0.1667, 0.875, 0.4167, 0.875, 0.5, 0.8333, 0.5, 0.8333, 0.4167, 0.8333, 0.75, 0.8333, 0.8333, 0.7917, 0.8333, 0.7917, 0.75, 0.8333, 0.1667, 0.8333, 0.25, 0.7917, 0.25, 0.7917, 0.1667, 0.8333, 0.4167, 0.8333, 0.5, 0.7917, 0.5, 0.7917, 0.4167, 0.8333, 0.6667, 0.8333, 0.75, 0.7917, 0.75, 0.7917, 0.6667, 0.8333, 0.08333, 0.8333, 0.1667, 0.7917, 0.1667, 0.7917, 0.08333, 0.8333, 0.9167, 0.8125, 1.0, 0.7917, 0.9167, 0.8333, 0.3333, 0.8333, 0.4167, 0.7917, 0.4167, 0.7917, 0.3333, 0.8333, 0.5833, 0.8333, 0.6667, 0.7917, 0.6667, 0.7917, 0.5833, 0.8125, 0.0, 0.8333, 0.08333, 0.7917, 0.08333, 0.8333, 0.8333, 0.8333, 0.9167, 0.7917, 0.9167, 0.7917, 0.8333, 0.8333, 0.25, 0.8333, 0.3333, 0.7917, 0.3333, 0.7917, 0.25, 0.8333, 0.5, 0.8333, 0.5833, 0.7917, 0.5833, 0.7917, 0.5, 0.7917, 0.5833, 0.7917, 0.6667, 0.75, 0.6667, 0.75, 0.5833, 0.7708, 0.0, 0.7917, 0.08333, 0.75, 0.08333, 0.7917, 0.8333, 0.7917, 0.9167, 0.75, 0.9167, 0.75, 0.8333, 0.7917, 0.25, 0.7917, 0.3333, 0.75, 0.3333, 0.75, 0.25, 0.7917, 0.5, 0.7917, 0.5833, 0.75, 0.5833, 0.75, 0.5, 0.7917, 0.75, 0.7917, 0.8333, 0.75, 0.8333, 0.75, 0.75, 0.7917, 0.1667, 0.7917, 0.25, 0.75, 0.25, 0.75, 0.1667, 0.7917, 0.4167, 0.7917, 0.5, 0.75, 0.5, 0.75, 0.4167, 0.7917, 0.6667, 0.7917, 0.75, 0.75, 0.75, 0.75, 0.6667, 0.7917, 0.08333, 0.7917, 0.1667, 0.75, 0.1667, 0.75, 0.08333, 0.7917, 0.9167, 0.7708, 1.0, 0.75, 0.9167, 0.7917, 0.3333, 0.7917, 0.4167, 0.75, 0.4167, 0.75, 0.3333])
me_sphere.update()
me_plane_008 = bpy.data.meshes.new('Plane.008')
me_plane_008.from_pydata([(0.582, -1.276, 0.0), (0.582, 1.0, 0.0), (0.582, -0.7723, 5.233), (0.582, -1.276, 4.729), (0.582, -0.928, 5.209), (0.582, -1.068, 5.137), (0.582, -1.18, 5.026), (0.582, -1.251, 4.885), (0.582, 1.0, 4.729), (0.582, 0.4962, 5.233), (0.582, 0.9753, 4.885), (0.582, 0.9038, 5.026), (0.582, 0.7923, 5.137), (0.582, 0.6519, 5.209), (1.066, -0.9037, 0.0), (0.6931, -1.276, 0.0), (1.047, -1.019, 0.0), (0.9944, -1.123, 0.0), (0.912, -1.205, 0.0), (0.8082, -1.258, 0.0), (0.6931, 1.0, 0.0), (1.066, 0.6276, 0.0), (0.8082, 0.9818, 0.0), (0.912, 0.9289, 0.0), (0.9944, 0.8465, 0.0), (1.047, 0.7427, 0.0), (0.6931, -1.276, 4.729), (1.066, -0.9037, 4.7), (0.8082, -1.258, 4.728), (0.912, -1.205, 4.724), (0.9944, -1.123, 4.717), (1.047, -1.019, 4.709), (1.066, -0.8929, 4.769), (0.6931, -1.251, 4.885), (1.047, -1.004, 4.805), (0.9944, -1.104, 4.837), (0.912, -1.183, 4.863), (0.8082, -1.234, 4.879), (1.066, -0.8749, 4.804), (0.6931, -1.18, 5.026), (1.047, -0.9691, 4.872), (0.9944, -1.054, 4.934), (0.912, -1.122, 4.983), (0.8082, -1.165, 5.015), (1.066, -0.8468, 4.832), (0.6931, -1.068, 5.137), (1.047, -0.9153, 4.926), (0.9944, -0.9771, 5.011), (0.912, -1.026, 5.079), (0.8082, -1.058, 5.122), (1.066, -0.8115, 4.85), (0.6931, -0.928, 5.209), (1.047, -0.8475, 4.961), (0.9944, -0.88, 5.061), (0.912, -0.9057, 5.14), (0.8082, -0.9223, 5.191), (1.066, -0.743, 4.861), (0.6931, -0.7723, 5.233), (1.047, -0.7521, 4.976), (0.9944, -0.7602, 5.08), (0.912, -0.7667, 5.162), (0.8082, -0.7709, 5.215), (0.6931, 0.9753, 4.885), (1.066, 0.6168, 4.769), (0.8082, 0.9578, 4.879), (0.912, 0.9069, 4.863), (0.9944, 0.8275, 4.837), (1.047, 0.7276, 4.805), (1.066, 0.6276, 4.7), (0.6931, 1.0, 4.729), (1.047, 0.7427, 4.709), (0.9944, 0.8465, 4.717), (0.912, 0.9289, 4.724), (0.8082, 0.9818, 4.728), (0.6931, 0.9038, 5.026), (1.066, 0.5988, 4.804), (0.8082, 0.8889, 5.015), (0.912, 0.8455, 4.983), (0.9944, 0.7781, 4.934), (1.047, 0.693, 4.872), (0.6931, 0.7923, 5.137), (1.066, 0.5707, 4.832), (0.8082, 0.7815, 5.122), (0.912, 0.75, 5.079), (0.9944, 0.701, 5.011), (1.047, 0.6392, 4.926), (0.6931, 0.6519, 5.209), (1.066, 0.5354, 4.85), (0.8082, 0.6462, 5.191), (0.912, 0.6296, 5.14), (0.9944, 0.6039, 5.061), (1.047, 0.5714, 4.961), (0.6931, 0.4962, 5.233), (1.066, 0.4669, 4.861), (0.8082, 0.4948, 5.215), (0.912, 0.4906, 5.162), (0.9944, 0.4841, 5.08), (1.047, 0.476, 4.976)], [], [(0, 3, 7, 6, 5, 4, 2, 9, 13, 12, 11, 10, 8, 1), (3, 0, 15, 26), (8, 10, 62, 69), (2, 4, 51, 57), (7, 3, 26, 33), (9, 2, 57, 92), (1, 8, 69, 20), (10, 11, 74, 62), (11, 12, 80, 74), (14, 21, 68, 63, 75, 81, 87, 93, 56, 50, 44, 38, 32, 27), (12, 13, 86, 80), (6, 7, 33, 39), (13, 9, 92, 86), (5, 6, 39, 45), (4, 5, 45, 51), (27, 32, 34, 31), (31, 34, 35, 30), (30, 35, 36, 29), (29, 36, 37, 28), (28, 37, 33, 26), (32, 38, 40, 34), (34, 40, 41, 35), (35, 41, 42, 36), (36, 42, 43, 37), (37, 43, 39, 33), (38, 44, 46, 40), (40, 46, 47, 41), (41, 47, 48, 42), (42, 48, 49, 43), (43, 49, 45, 39), (44, 50, 52, 46), (46, 52, 53, 47), (47, 53, 54, 48), (48, 54, 55, 49), (49, 55, 51, 45), (50, 56, 58, 52), (52, 58, 59, 53), (53, 59, 60, 54), (54, 60, 61, 55), (55, 61, 57, 51), (63, 68, 70, 67), (67, 70, 71, 66), (66, 71, 72, 65), (65, 72, 73, 64), (64, 73, 69, 62), (75, 63, 67, 79), (79, 67, 66, 78), (78, 66, 65, 77), (77, 65, 64, 76), (76, 64, 62, 74), (81, 75, 79, 85), (85, 79, 78, 84), (84, 78, 77, 83), (83, 77, 76, 82), (82, 76, 74, 80), (87, 81, 85, 91), (91, 85, 84, 90), (90, 84, 83, 89), (89, 83, 82, 88), (88, 82, 80, 86), (93, 87, 91, 97), (97, 91, 90, 96), (96, 90, 89, 95), (95, 89, 88, 94), (94, 88, 86, 92), (56, 93, 97, 58), (58, 97, 96, 59), (59, 96, 95, 60), (60, 95, 94, 61), (61, 94, 92, 57), (68, 21, 25, 70), (70, 25, 24, 71), (71, 24, 23, 72), (72, 23, 22, 73), (73, 22, 20, 69), (14, 27, 31, 16), (16, 31, 30, 17), (17, 30, 29, 18), (18, 29, 28, 19), (19, 28, 26, 15), (0, 1, 20, 22, 23, 24, 25, 21, 14, 16, 17, 18, 19, 15)])
_uv = me_plane_008.uv_layers.new(name='UVMap')
_uv.uv.foreach_set('vector', [1.0, 0.0, 1.0, 0.0, 1.0, 0.003611, 1.0, 0.01409, 1.0, 0.09124, 1.0, 0.1529, 1.0, 0.2213, 1.0, 0.7787, 1.0, 0.8471, 1.0, 0.9088, 1.0, 0.9859, 1.0, 0.9964, 1.0, 1.0, 1.0, 1.0, 1.0, 0.0, 1.0, 0.0, 1.0, 0.0, 1.0, 0.0, 1.0, 1.0, 1.0, 0.9964, 1.0, 0.9964, 1.0, 1.0, 1.0, 0.2213, 1.0, 0.1529, 1.0, 0.1529, 1.0, 0.2213, 1.0, 0.003611, 1.0, 0.0, 1.0, 0.0, 1.0, 0.003611, 1.0, 0.7787, 1.0, 0.2213, 1.0, 0.2213, 1.0, 0.7787, 1.0, 1.0, 1.0, 1.0, 1.0, 1.0, 1.0, 1.0, 1.0, 0.9964, 1.0, 0.9859, 1.0, 0.9859, 1.0, 0.9964, 1.0, 0.9859, 1.0, 0.9088, 1.0, 0.9088, 1.0, 0.9859, 1.0, 0.1636, 1.0, 0.8364, 1.0, 0.8397, 1.0, 0.8355, 1.0, 0.8277, 1.0, 0.8151, 1.0, 0.7991, 1.0, 0.7683, 1.0, 0.2317, 1.0, 0.2009, 1.0, 0.1849, 1.0, 0.1723, 1.0, 0.1645, 1.0, 0.1603, 1.0, 0.9088, 1.0, 0.8471, 1.0, 0.8471, 1.0, 0.9088, 1.0, 0.01409, 1.0, 0.003611, 1.0, 0.003611, 1.0, 0.01409, 1.0, 0.8471, 1.0, 0.7787, 1.0, 0.7787, 1.0, 0.8471, 1.0, 0.09124, 1.0, 0.01409, 1.0, 0.01409, 1.0, 0.09124, 1.0, 0.1529, 1.0, 0.09124, 1.0, 0.09124, 1.0, 0.1529, 1.0, 0.1603, 1.0, 0.1645, 1.0, 0.114, 1.0, 0.1092, 1.0, 0.1092, 1.0, 0.114, 1.0, 0.06804, 1.0, 0.06406, 1.0, 0.06406, 1.0, 0.06804, 1.0, 0.003856, 1.0, 6.411e-05, 1.0, 6.411e-05, 1.0, 0.003856, 1.0, 0.003674, 1.0, 1.644e-05, 1.0, 1.644e-05, 1.0, 0.003674, 1.0, 0.003611, 1.0, 0.0, 1.0, 0.1645, 1.0, 0.1723, 1.0, 0.1287, 1.0, 0.114, 1.0, 0.114, 1.0, 0.1287, 1.0, 0.08723, 1.0, 0.06804, 1.0, 0.06804, 1.0, 0.08723, 1.0, 0.01647, 1.0, 0.003856, 1.0, 0.003856, 1.0, 0.01647, 1.0, 0.0147, 1.0, 0.003674, 1.0, 0.003674, 1.0, 0.0147, 1.0, 0.01409, 1.0, 0.003611, 1.0, 0.1723, 1.0, 0.1849, 1.0, 0.1536, 1.0, 0.1287, 1.0, 0.1287, 1.0, 0.1536, 1.0, 0.1256, 1.0, 0.08723, 1.0, 0.08723, 1.0, 0.1256, 1.0, 0.09069, 1.0, 0.01647, 1.0, 0.01647, 1.0, 0.09069, 1.0, 0.0911, 1.0, 0.0147, 1.0, 0.0147, 1.0, 0.0911, 1.0, 0.09124, 1.0, 0.01409, 1.0, 0.1849, 1.0, 0.2009, 1.0, 0.185, 1.0, 0.1536, 1.0, 0.1536, 1.0, 0.185, 1.0, 0.1717, 1.0, 0.1256, 1.0, 0.1256, 1.0, 0.1717, 1.0, 0.1532, 1.0, 0.09069, 1.0, 0.09069, 1.0, 0.1532, 1.0, 0.153, 1.0, 0.0911, 1.0, 0.0911, 1.0, 0.153, 1.0, 0.1529, 1.0, 0.09124, 1.0, 0.2009, 1.0, 0.2317, 1.0, 0.2282, 1.0, 0.185, 1.0, 0.185, 1.0, 0.2282, 1.0, 0.2255, 1.0, 0.1717, 1.0, 0.1717, 1.0, 0.2255, 1.0, 0.2214, 1.0, 0.1532, 1.0, 0.1532, 1.0, 0.2214, 1.0, 0.2213, 1.0, 0.153, 1.0, 0.153, 1.0, 0.2213, 1.0, 0.2213, 1.0, 0.1529, 1.0, 0.8355, 1.0, 0.8397, 1.0, 0.8908, 1.0, 0.886, 1.0, 0.886, 1.0, 0.8908, 1.0, 0.9359, 1.0, 0.932, 1.0, 0.932, 1.0, 0.9359, 1.0, 0.9999, 1.0, 0.9961, 1.0, 0.9961, 1.0, 0.9999, 1.0, 1.0, 1.0, 0.9963, 1.0, 0.9963, 1.0, 1.0, 1.0, 1.0, 1.0, 0.9964, 1.0, 0.8277, 1.0, 0.8355, 1.0, 0.886, 1.0, 0.8713, 1.0, 0.8713, 1.0, 0.886, 1.0, 0.932, 1.0, 0.9128, 1.0, 0.9128, 1.0, 0.932, 1.0, 0.9961, 1.0, 0.9835, 1.0, 0.9835, 1.0, 0.9961, 1.0, 0.9963, 1.0, 0.9853, 1.0, 0.9853, 1.0, 0.9963, 1.0, 0.9964, 1.0, 0.9859, 1.0, 0.8151, 1.0, 0.8277, 1.0, 0.8713, 1.0, 0.8464, 1.0, 0.8464, 1.0, 0.8713, 1.0, 0.9128, 1.0, 0.8744, 1.0, 0.8744, 1.0, 0.9128, 1.0, 0.9835, 1.0, 0.9093, 1.0, 0.9093, 1.0, 0.9835, 1.0, 0.9853, 1.0, 0.9089, 1.0, 0.9089, 1.0, 0.9853, 1.0, 0.9859, 1.0, 0.9088, 1.0, 0.7991, 1.0, 0.8151, 1.0, 0.8464, 1.0, 0.815, 1.0, 0.815, 1.0, 0.8464, 1.0, 0.8744, 1.0, 0.8283, 1.0, 0.8283, 1.0, 0.8744, 1.0, 0.9093, 1.0, 0.8468, 1.0, 0.8468, 1.0, 0.9093, 1.0, 0.9089, 1.0, 0.847, 1.0, 0.847, 1.0, 0.9089, 1.0, 0.9088, 1.0, 0.8471, 1.0, 0.7683, 1.0, 0.7991, 1.0, 0.815, 1.0, 0.7718, 1.0, 0.7718, 1.0, 0.815, 1.0, 0.8283, 1.0, 0.7745, 1.0, 0.7745, 1.0, 0.8283, 1.0, 0.8468, 1.0, 0.7786, 1.0, 0.7786, 1.0, 0.8468, 1.0, 0.847, 1.0, 0.7787, 1.0, 0.7787, 1.0, 0.847, 1.0, 0.8471, 1.0, 0.7787, 1.0, 0.2317, 1.0, 0.7683, 1.0, 0.7718, 1.0, 0.2282, 1.0, 0.2282, 1.0, 0.7718, 1.0, 0.7745, 1.0, 0.2255, 1.0, 0.2255, 1.0, 0.7745, 1.0, 0.7786, 1.0, 0.2214, 1.0, 0.2214, 1.0, 0.7786, 1.0, 0.7787, 1.0, 0.2213, 1.0, 0.2213, 1.0, 0.7787, 1.0, 0.7787, 1.0, 0.2213, 1.0, 0.8397, 1.0, 0.8364, 1.0, 0.887, 1.0, 0.8908, 1.0, 0.8908, 1.0, 0.887, 1.0, 0.9326, 1.0, 0.9359, 1.0, 0.9359, 1.0, 0.9326, 1.0, 0.9896, 1.0, 0.9999, 1.0, 0.9999, 1.0, 0.9896, 1.0, 0.9973, 1.0, 1.0, 1.0, 1.0, 1.0, 0.9973, 1.0, 1.0, 1.0, 1.0, 1.0, 0.1636, 1.0, 0.1603, 1.0, 0.1092, 1.0, 0.113, 1.0, 0.113, 1.0, 0.1092, 1.0, 0.06406, 1.0, 0.06744, 1.0, 0.06744, 1.0, 0.06406, 1.0, 6.411e-05, 1.0, 0.01042, 1.0, 0.01042, 1.0, 6.411e-05, 1.0, 1.644e-05, 1.0, 0.002669, 1.0, 0.002669, 1.0, 1.644e-05, 1.0, 0.0, 1.0, 0.0, 1.0, 0.0, 1.0, 1.0, 1.0, 1.0, 1.0, 0.9973, 1.0, 0.9896, 1.0, 0.9326, 1.0, 0.887, 1.0, 0.8364, 1.0, 0.1636, 1.0, 0.113, 1.0, 0.06744, 1.0, 0.01042, 1.0, 0.002669, 1.0, 0.0])
me_plane_008.update()
me_plane_009 = bpy.data.meshes.new('Plane.009')
me_plane_009.from_pydata([(-1.0, -1.0, 0.1694), (0.4084, -1.0, 0.1694), (-1.0, 1.0, 0.1694), (0.4084, 1.0, 0.1694), (-1.0, 1.0, 0.8527), (-1.0, -1.0, 0.8527), (0.4084, -1.0, 0.8527), (0.4084, 1.0, 0.8527)], [], [(0, 2, 3, 1), (5, 6, 7, 4), (0, 1, 6, 5), (1, 3, 7, 6), (2, 0, 5, 4), (3, 2, 4, 7)])
_uv = me_plane_009.uv_layers.new(name='UVMap')
_uv.uv.foreach_set('vector', [0.0, 0.0, 0.0, 1.0, 1.0, 1.0, 1.0, 0.0, 0.0, 0.0, 1.0, 0.0, 1.0, 1.0, 0.0, 1.0, 0.0, 0.0, 1.0, 0.0, 1.0, 0.0, 0.0, 0.0, 1.0, 0.0, 1.0, 1.0, 1.0, 1.0, 1.0, 0.0, 0.0, 1.0, 0.0, 0.0, 0.0, 0.0, 0.0, 1.0, 1.0, 1.0, 0.0, 1.0, 0.0, 1.0, 1.0, 1.0])
me_plane_009.update()
me_plane_010 = bpy.data.meshes.new('Plane.010')
me_plane_010.from_pydata([(0.4084, -0.9299, 0.2306), (0.4084, -0.9299, 0.8527), (0.4084, -0.04561, 0.2306), (0.4084, -0.04561, 0.8527), (0.5444, -0.9299, 0.2306), (0.5444, -0.9299, 0.8527), (0.5444, -0.04561, 0.2306), (0.5444, -0.04561, 0.8527)], [], [(0, 1, 3, 2), (4, 6, 7, 5), (0, 2, 6, 4), (3, 1, 5, 7), (1, 0, 4, 5), (2, 3, 7, 6)])
_uv = me_plane_010.uv_layers.new(name='UVMap')
_uv.uv.foreach_set('vector', [1.0, 0.0, 1.0, 0.0, 1.0, 0.5, 1.0, 0.5, 1.0, 0.0, 1.0, 0.5, 1.0, 0.5, 1.0, 0.0, 1.0, 0.0, 1.0, 0.5, 1.0, 0.5, 1.0, 0.0, 1.0, 0.5, 1.0, 0.0, 1.0, 0.0, 1.0, 0.5, 1.0, 0.0, 1.0, 0.0, 1.0, 0.0, 1.0, 0.0, 1.0, 0.5, 1.0, 0.5, 1.0, 0.5, 1.0, 0.5])
me_plane_010.update()
me_sphere_001 = bpy.data.meshes.new('Sphere.001')
me_sphere_001.from_pydata([(0.0, 0.866, 0.5), (0.0, 0.9659, 0.2588), (0.0, 1.0, 0.0), (0.0, 0.9659, -0.2588), (0.0, 0.866, -0.5), (0.0, 0.7071, -0.7071), (0.06699, 0.25, 0.9659), (0.1294, 0.483, 0.866), (0.183, 0.683, 0.7071), (0.2241, 0.8365, 0.5), (0.25, 0.933, 0.2588), (0.2588, 0.9659, 0.0), (0.25, 0.933, -0.2588), (0.2241, 0.8365, -0.5), (0.183, 0.683, -0.7071), (0.1294, 0.483, -0.866), (0.06699, 0.25, -0.9659), (0.1294, 0.2241, 0.9659), (0.25, 0.433, 0.866), (0.3536, 0.6124, 0.7071), (0.433, 0.75, 0.5), (0.483, 0.8365, 0.2588), (0.5, 0.866, 0.0), (0.483, 0.8365, -0.2588), (0.433, 0.75, -0.5), (0.3536, 0.6124, -0.7071), (0.25, 0.433, -0.866), (0.1294, 0.2241, -0.9659), (0.183, 0.183, 0.9659), (0.3536, 0.3536, 0.866), (0.5, 0.5, 0.7071), (0.6124, 0.6124, 0.5), (0.683, 0.683, 0.2588), (0.7071, 0.7071, 0.0), (0.683, 0.683, -0.2588), (0.6124, 0.6124, -0.5), (0.5, 0.5, -0.7071), (0.3536, 0.3536, -0.866), (0.183, 0.183, -0.9659), (0.2241, 0.1294, 0.9659), (0.433, 0.25, 0.866), (0.6124, 0.3536, 0.7071), (0.75, 0.433, 0.5), (0.8365, 0.483, 0.2588), (0.866, 0.5, 0.0), (0.8365, 0.483, -0.2588), (0.75, 0.433, -0.5), (0.6124, 0.3536, -0.7071), (0.433, 0.25, -0.866), (0.2241, 0.1294, -0.9659), (0.0, 0.0, -1.0), (0.25, 0.06699, 0.9659), (0.483, 0.1294, 0.866), (0.683, 0.183, 0.7071), (0.8365, 0.2241, 0.5), (0.933, 0.25, 0.2588), (0.9659, 0.2588, 0.0), (0.933, 0.25, -0.2588), (0.8365, 0.2241, -0.5), (0.683, 0.183, -0.7071), (0.483, 0.1294, -0.866), (0.25, 0.06699, -0.9659), (0.2588, 0.0, 0.9659), (0.5, -1.49e-08, 0.866), (0.7071, 1.49e-08, 0.7071), (0.866, -1.49e-08, 0.5), (0.9659, -1.49e-08, 0.2588), (1.0, -2.98e-08, 0.0), (0.9659, -1.49e-08, -0.2588), (0.866, -1.49e-08, -0.5), (0.7071, 1.49e-08, -0.7071), (0.5, -1.49e-08, -0.866), (0.2588, 0.0, -0.9659), (0.25, -0.06699, 0.9659), (0.483, -0.1294, 0.866), (0.683, -0.183, 0.7071), (0.8365, -0.2241, 0.5), (0.933, -0.25, 0.2588), (0.9659, -0.2588, 0.0), (0.933, -0.25, -0.2588), (0.8365, -0.2241, -0.5), (0.683, -0.183, -0.7071), (0.483, -0.1294, -0.866), (0.25, -0.06699, -0.9659), (0.2241, -0.1294, 0.9659), (0.433, -0.25, 0.866), (0.6124, -0.3536, 0.7071), (0.75, -0.433, 0.5), (0.8365, -0.483, 0.2588), (0.866, -0.5, 0.0), (0.8365, -0.483, -0.2588), (0.75, -0.433, -0.5), (0.6124, -0.3536, -0.7071), (0.433, -0.25, -0.866), (0.2241, -0.1294, -0.9659), (0.183, -0.183, 0.9659), (0.3536, -0.3536, 0.866), (0.5, -0.5, 0.7071), (0.6124, -0.6124, 0.5), (0.683, -0.683, 0.2588), (0.7071, -0.7071, 0.0), (0.683, -0.683, -0.2588), (0.6124, -0.6124, -0.5), (0.5, -0.5, -0.7071), (0.3536, -0.3536, -0.866), (0.183, -0.183, -0.9659), (0.1294, -0.2241, 0.9659), (0.25, -0.433, 0.866), (0.3536, -0.6124, 0.7071), (0.433, -0.75, 0.5), (0.483, -0.8365, 0.2588), (0.5, -0.866, 0.0), (0.483, -0.8365, -0.2588), (0.433, -0.75, -0.5), (0.3536, -0.6124, -0.7071), (0.25, -0.433, -0.866), (0.1294, -0.2241, -0.9659), (0.06699, -0.25, 0.9659), (0.1294, -0.483, 0.866), (0.183, -0.683, 0.7071), (0.2241, -0.8365, 0.5), (0.25, -0.933, 0.2588), (0.2588, -0.9659, 0.0), (0.25, -0.933, -0.2588), (0.2241, -0.8365, -0.5), (0.183, -0.683, -0.7071), (0.1294, -0.483, -0.866), (0.06699, -0.25, -0.9659), (0.0, -0.2588, 0.9659), (-2.98e-08, -0.5, 0.866), (2.98e-08, -0.7071, 0.7071), (-4.47e-08, -0.866, 0.5), (-1.49e-08, -0.9659, 0.2588), (-5.96e-08, -1.0, 0.0), (-1.49e-08, -0.9659, -0.2588), (-4.47e-08, -0.866, -0.5), (2.98e-08, -0.7071, -0.7071), (-2.98e-08, -0.5, -0.866), (0.0, -0.2588, -0.9659), (0.0, 0.0, 1.0), (-0.06699, -0.25, 0.9659), (-0.1294, -0.483, 0.866), (-0.183, -0.683, 0.7071), (-0.2241, -0.8365, 0.5), (-0.25, -0.933, 0.2588), (-0.2588, -0.9659, 0.0), (-0.25, -0.933, -0.2588), (-0.2241, -0.8365, -0.5), (-0.183, -0.683, -0.7071), (-0.1294, -0.483, -0.866), (-0.06699, -0.25, -0.9659), (-0.1294, -0.2241, 0.9659), (-0.25, -0.433, 0.866), (-0.3536, -0.6124, 0.7071), (-0.433, -0.75, 0.5), (-0.483, -0.8365, 0.2588), (-0.5, -0.866, 0.0), (-0.483, -0.8365, -0.2588), (-0.433, -0.75, -0.5), (-0.3536, -0.6124, -0.7071), (-0.25, -0.433, -0.866), (-0.1294, -0.2241, -0.9659), (-0.183, -0.183, 0.9659), (-0.3536, -0.3536, 0.866), (-0.5, -0.5, 0.7071), (-0.6124, -0.6124, 0.5), (-0.683, -0.683, 0.2588), (-0.7071, -0.7071, 0.0), (-0.683, -0.683, -0.2588), (-0.6124, -0.6124, -0.5), (-0.5, -0.5, -0.7071), (-0.3536, -0.3536, -0.866), (-0.183, -0.183, -0.9659), (-0.2241, -0.1294, 0.9659), (-0.433, -0.25, 0.866), (-0.6124, -0.3536, 0.7071), (-0.75, -0.433, 0.5), (-0.8365, -0.483, 0.2588), (-0.866, -0.5, 0.0), (-0.8365, -0.483, -0.2588), (-0.75, -0.433, -0.5), (-0.6124, -0.3536, -0.7071), (-0.433, -0.25, -0.866), (-0.2241, -0.1294, -0.9659), (-0.25, -0.06699, 0.9659), (-0.483, -0.1294, 0.866), (-0.683, -0.183, 0.7071), (-0.8365, -0.2241, 0.5), (-0.933, -0.25, 0.2588), (-0.9659, -0.2588, 0.0), (-0.933, -0.25, -0.2588), (-0.8365, -0.2241, -0.5), (-0.683, -0.183, -0.7071), (-0.483, -0.1294, -0.866), (-0.25, -0.06699, -0.9659), (-0.2588, 0.0, 0.9659), (-0.5, 5.96e-08, 0.866), (-0.7071, -2.98e-08, 0.7071), (-0.866, 8.941e-08, 0.5), (-0.9659, 1.49e-08, 0.2588), (-1.0, 1.192e-07, 0.0), (-0.9659, 1.49e-08, -0.2588), (-0.866, 8.941e-08, -0.5), (-0.7071, -2.98e-08, -0.7071), (-0.5, 5.96e-08, -0.866), (-0.2588, 0.0, -0.9659), (-0.25, 0.06699, 0.9659), (-0.483, 0.1294, 0.866), (-0.683, 0.183, 0.7071), (-0.8365, 0.2241, 0.5), (-0.933, 0.25, 0.2588), (-0.9659, 0.2588, 0.0), (-0.933, 0.25, -0.2588), (-0.8365, 0.2241, -0.5), (-0.683, 0.183, -0.7071), (-0.483, 0.1294, -0.866), (-0.25, 0.06699, -0.9659), (-0.2241, 0.1294, 0.9659), (-0.433, 0.25, 0.866), (-0.6124, 0.3536, 0.7071), (-0.75, 0.433, 0.5), (-0.8365, 0.483, 0.2588), (-0.866, 0.5, 0.0), (-0.8365, 0.483, -0.2588), (-0.75, 0.433, -0.5), (-0.6124, 0.3536, -0.7071), (-0.433, 0.25, -0.866), (-0.2241, 0.1294, -0.9659), (-0.183, 0.183, 0.9659), (-0.3536, 0.3536, 0.866), (-0.5, 0.5, 0.7071), (-0.6124, 0.6124, 0.5), (-0.683, 0.683, 0.2588), (-0.7071, 0.7071, 0.0), (-0.683, 0.683, -0.2588), (-0.6124, 0.6124, -0.5), (-0.5, 0.5, -0.7071), (-0.3536, 0.3536, -0.866), (-0.183, 0.183, -0.9659), (-0.1294, 0.2241, 0.9659), (-0.25, 0.433, 0.866), (-0.3536, 0.6124, 0.7071), (-0.433, 0.75, 0.5), (-0.483, 0.8365, 0.2588), (-0.5, 0.866, 0.0), (-0.483, 0.8365, -0.2588), (-0.433, 0.75, -0.5), (-0.3536, 0.6124, -0.7071), (-0.25, 0.433, -0.866), (-0.1294, 0.2241, -0.9659), (-0.06699, 0.25, 0.9659), (-0.1294, 0.483, 0.866), (-0.183, 0.683, 0.7071), (-0.2241, 0.8365, 0.5), (-0.25, 0.933, 0.2588), (-0.2588, 0.9659, 0.0), (-0.25, 0.933, -0.2588), (-0.2241, 0.8365, -0.5), (-0.183, 0.683, -0.7071), (-0.1294, 0.483, -0.866), (-0.06699, 0.25, -0.9659), (0.0, 0.2588, 0.9659), (5.215e-08, 0.5, 0.866), (1.49e-08, 0.7071, 0.7071), (5.215e-08, 0.5, -0.866), (0.0, 0.2588, -0.9659)], [], [(2, 1, 10, 11), (263, 262, 7, 8), (264, 5, 14, 15), (3, 2, 11, 12), (0, 263, 8, 9), (265, 264, 15, 16), (261, 139, 6), (4, 3, 12, 13), (1, 0, 9, 10), (50, 265, 16), (262, 261, 6, 7), (5, 4, 13, 14), (16, 15, 26, 27), (6, 139, 17), (13, 12, 23, 24), (10, 9, 20, 21), (50, 16, 27), (7, 6, 17, 18), (14, 13, 24, 25), (11, 10, 21, 22), (8, 7, 18, 19), (15, 14, 25, 26), (12, 11, 22, 23), (9, 8, 19, 20), (19, 18, 29, 30), (26, 25, 36, 37), (23, 22, 33, 34), (20, 19, 30, 31), (27, 26, 37, 38), (17, 139, 28), (24, 23, 34, 35), (21, 20, 31, 32), (50, 27, 38), (18, 17, 28, 29), (25, 24, 35, 36), (22, 21, 32, 33), (50, 38, 49), (29, 28, 39, 40), (36, 35, 46, 47), (33, 32, 43, 44), (30, 29, 40, 41), (37, 36, 47, 48), (34, 33, 44, 45), (31, 30, 41, 42), (38, 37, 48, 49), (28, 139, 39), (35, 34, 45, 46), (32, 31, 42, 43), (42, 41, 53, 54), (49, 48, 60, 61), (39, 139, 51), (46, 45, 57, 58), (43, 42, 54, 55), (50, 49, 61), (40, 39, 51, 52), (47, 46, 58, 59), (44, 43, 55, 56), (41, 40, 52, 53), (48, 47, 59, 60), (45, 44, 56, 57), (53, 52, 63, 64), (60, 59, 70, 71), (57, 56, 67, 68), (54, 53, 64, 65), (61, 60, 71, 72), (51, 139, 62), (58, 57, 68, 69), (55, 54, 65, 66), (50, 61, 72), (52, 51, 62, 63), (59, 58, 69, 70), (56, 55, 66, 67), (66, 65, 76, 77), (50, 72, 83), (63, 62, 73, 74), (70, 69, 80, 81), (67, 66, 77, 78), (64, 63, 74, 75), (71, 70, 81, 82), (68, 67, 78, 79), (65, 64, 75, 76), (72, 71, 82, 83), (62, 139, 73), (69, 68, 79, 80), (76, 75, 86, 87), (83, 82, 93, 94), (73, 139, 84), (80, 79, 90, 91), (77, 76, 87, 88), (50, 83, 94), (74, 73, 84, 85), (81, 80, 91, 92), (78, 77, 88, 89), (75, 74, 85, 86), (82, 81, 92, 93), (79, 78, 89, 90), (89, 88, 99, 100), (86, 85, 96, 97), (93, 92, 103, 104), (90, 89, 100, 101), (87, 86, 97, 98), (94, 93, 104, 105), (84, 139, 95), (91, 90, 101, 102), (88, 87, 98, 99), (50, 94, 105), (85, 84, 95, 96), (92, 91, 102, 103), (99, 98, 109, 110), (50, 105, 116), (96, 95, 106, 107), (103, 102, 113, 114), (100, 99, 110, 111), (97, 96, 107, 108), (104, 103, 114, 115), (101, 100, 111, 112), (98, 97, 108, 109), (105, 104, 115, 116), (95, 139, 106), (102, 101, 112, 113), (112, 111, 122, 123), (109, 108, 119, 120), (116, 115, 126, 127), (106, 139, 117), (113, 112, 123, 124), (110, 109, 120, 121), (50, 116, 127), (107, 106, 117, 118), (114, 113, 124, 125), (111, 110, 121, 122), (108, 107, 118, 119), (115, 114, 125, 126), (122, 121, 132, 133), (119, 118, 129, 130), (126, 125, 136, 137), (123, 122, 133, 134), (120, 119, 130, 131), (127, 126, 137, 138), (117, 139, 128), (124, 123, 134, 135), (121, 120, 131, 132), (50, 127, 138), (118, 117, 128, 129), (125, 124, 135, 136), (135, 134, 146, 147), (132, 131, 143, 144), (50, 138, 150), (129, 128, 140, 141), (136, 135, 147, 148), (133, 132, 144, 145), (130, 129, 141, 142), (137, 136, 148, 149), (134, 133, 145, 146), (131, 130, 142, 143), (138, 137, 149, 150), (128, 139, 140), (146, 145, 156, 157), (143, 142, 153, 154), (150, 149, 160, 161), (140, 139, 151), (147, 146, 157, 158), (144, 143, 154, 155), (50, 150, 161), (141, 140, 151, 152), (148, 147, 158, 159), (145, 144, 155, 156), (142, 141, 152, 153), (149, 148, 159, 160), (159, 158, 169, 170), (156, 155, 166, 167), (153, 152, 163, 164), (160, 159, 170, 171), (157, 156, 167, 168), (154, 153, 164, 165), (161, 160, 171, 172), (151, 139, 162), (158, 157, 168, 169), (155, 154, 165, 166), (50, 161, 172), (152, 151, 162, 163), (162, 139, 173), (169, 168, 179, 180), (166, 165, 176, 177), (50, 172, 183), (163, 162, 173, 174), (170, 169, 180, 181), (167, 166, 177, 178), (164, 163, 174, 175), (171, 170, 181, 182), (168, 167, 178, 179), (165, 164, 175, 176), (172, 171, 182, 183), (182, 181, 192, 193), (179, 178, 189, 190), (176, 175, 186, 187), (183, 182, 193, 194), (173, 139, 184), (180, 179, 190, 191), (177, 176, 187, 188), (50, 183, 194), (174, 173, 184, 185), (181, 180, 191, 192), (178, 177, 188, 189), (175, 174, 185, 186), (185, 184, 195, 196), (192, 191, 202, 203), (189, 188, 199, 200), (186, 185, 196, 197), (193, 192, 203, 204), (190, 189, 200, 201), (187, 186, 197, 198), (194, 193, 204, 205), (184, 139, 195), (191, 190, 201, 202), (188, 187, 198, 199), (50, 194, 205), (205, 204, 215, 216), (195, 139, 206), (202, 201, 212, 213), (199, 198, 209, 210), (50, 205, 216), (196, 195, 206, 207), (203, 202, 213, 214), (200, 199, 210, 211), (197, 196, 207, 208), (204, 203, 214, 215), (201, 200, 211, 212), (198, 197, 208, 209), (208, 207, 218, 219), (215, 214, 225, 226), (212, 211, 222, 223), (209, 208, 219, 220), (216, 215, 226, 227), (206, 139, 217), (213, 212, 223, 224), (210, 209, 220, 221), (50, 216, 227), (207, 206, 217, 218), (214, 213, 224, 225), (211, 210, 221, 222), (50, 227, 238), (218, 217, 228, 229), (225, 224, 235, 236), (222, 221, 232, 233), (219, 218, 229, 230), (226, 225, 236, 237), (223, 222, 233, 234), (220, 219, 230, 231), (227, 226, 237, 238), (217, 139, 228), (224, 223, 234, 235), (221, 220, 231, 232), (231, 230, 241, 242), (238, 237, 248, 249), (228, 139, 239), (235, 234, 245, 246), (232, 231, 242, 243), (50, 238, 249), (229, 228, 239, 240), (236, 235, 246, 247), (233, 232, 243, 244), (230, 229, 240, 241), (237, 236, 247, 248), (234, 233, 244, 245), (241, 240, 251, 252), (248, 247, 258, 259), (245, 244, 255, 256), (242, 241, 252, 253), (249, 248, 259, 260), (239, 139, 250), (246, 245, 256, 257), (243, 242, 253, 254), (50, 249, 260), (240, 239, 250, 251), (247, 246, 257, 258), (244, 243, 254, 255), (254, 253, 0, 1), (50, 260, 265), (251, 250, 261, 262), (258, 257, 4, 5), (255, 254, 1, 2), (252, 251, 262, 263), (259, 258, 5, 264), (256, 255, 2, 3), (253, 252, 263, 0), (260, 259, 264, 265), (250, 139, 261), (257, 256, 3, 4)])
_uv = me_sphere_001.uv_layers.new(name='UVMap')
_uv.uv.foreach_set('vector', [0.75, 0.5, 0.75, 0.5833, 0.7083, 0.5833, 0.7083, 0.5, 0.75, 0.75, 0.75, 0.8333, 0.7083, 0.8333, 0.7083, 0.75, 0.75, 0.1667, 0.75, 0.25, 0.7083, 0.25, 0.7083, 0.1667, 0.75, 0.4167, 0.75, 0.5, 0.7083, 0.5, 0.7083, 0.4167, 0.75, 0.6667, 0.75, 0.75, 0.7083, 0.75, 0.7083, 0.6667, 0.75, 0.08333, 0.75, 0.1667, 0.7083, 0.1667, 0.7083, 0.08333, 0.75, 0.9167, 0.7292, 1.0, 0.7083, 0.9167, 0.75, 0.3333, 0.75, 0.4167, 0.7083, 0.4167, 0.7083, 0.3333, 0.75, 0.5833, 0.75, 0.6667, 0.7083, 0.6667, 0.7083, 0.5833, 0.7292, 0.0, 0.75, 0.08333, 0.7083, 0.08333, 0.75, 0.8333, 0.75, 0.9167, 0.7083, 0.9167, 0.7083, 0.8333, 0.75, 0.25, 0.75, 0.3333, 0.7083, 0.3333, 0.7083, 0.25, 0.7083, 0.08333, 0.7083, 0.1667, 0.6667, 0.1667, 0.6667, 0.08333, 0.7083, 0.9167, 0.6875, 1.0, 0.6667, 0.9167, 0.7083, 0.3333, 0.7083, 0.4167, 0.6667, 0.4167, 0.6667, 0.3333, 0.7083, 0.5833, 0.7083, 0.6667, 0.6667, 0.6667, 0.6667, 0.5833, 0.6875, 0.0, 0.7083, 0.08333, 0.6667, 0.08333, 0.7083, 0.8333, 0.7083, 0.9167, 0.6667, 0.9167, 0.6667, 0.8333, 0.7083, 0.25, 0.7083, 0.3333, 0.6667, 0.3333, 0.6667, 0.25, 0.7083, 0.5, 0.7083, 0.5833, 0.6667, 0.5833, 0.6667, 0.5, 0.7083, 0.75, 0.7083, 0.8333, 0.6667, 0.8333, 0.6667, 0.75, 0.7083, 0.1667, 0.7083, 0.25, 0.6667, 0.25, 0.6667, 0.1667, 0.7083, 0.4167, 0.7083, 0.5, 0.6667, 0.5, 0.6667, 0.4167, 0.7083, 0.6667, 0.7083, 0.75, 0.6667, 0.75, 0.6667, 0.6667, 0.6667, 0.75, 0.6667, 0.8333, 0.625, 0.8333, 0.625, 0.75, 0.6667, 0.1667, 0.6667, 0.25, 0.625, 0.25, 0.625, 0.1667, 0.6667, 0.4167, 0.6667, 0.5, 0.625, 0.5, 0.625, 0.4167, 0.6667, 0.6667, 0.6667, 0.75, 0.625, 0.75, 0.625, 0.6667, 0.6667, 0.08333, 0.6667, 0.1667, 0.625, 0.1667, 0.625, 0.08333, 0.6667, 0.9167, 0.6458, 1.0, 0.625, 0.9167, 0.6667, 0.3333, 0.6667, 0.4167, 0.625, 0.4167, 0.625, 0.3333, 0.6667, 0.5833, 0.6667, 0.6667, 0.625, 0.6667, 0.625, 0.5833, 0.6458, 0.0, 0.6667, 0.08333, 0.625, 0.08333, 0.6667, 0.8333, 0.6667, 0.9167, 0.625, 0.9167, 0.625, 0.8333, 0.6667, 0.25, 0.6667, 0.3333, 0.625, 0.3333, 0.625, 0.25, 0.6667, 0.5, 0.6667, 0.5833, 0.625, 0.5833, 0.625, 0.5, 0.6042, 0.0, 0.625, 0.08333, 0.5833, 0.08333, 0.625, 0.8333, 0.625, 0.9167, 0.5833, 0.9167, 0.5833, 0.8333, 0.625, 0.25, 0.625, 0.3333, 0.5833, 0.3333, 0.5833, 0.25, 0.625, 0.5, 0.625, 0.5833, 0.5833, 0.5833, 0.5833, 0.5, 0.625, 0.75, 0.625, 0.8333, 0.5833, 0.8333, 0.5833, 0.75, 0.625, 0.1667, 0.625, 0.25, 0.5833, 0.25, 0.5833, 0.1667, 0.625, 0.4167, 0.625, 0.5, 0.5833, 0.5, 0.5833, 0.4167, 0.625, 0.6667, 0.625, 0.75, 0.5833, 0.75, 0.5833, 0.6667, 0.625, 0.08333, 0.625, 0.1667, 0.5833, 0.1667, 0.5833, 0.08333, 0.625, 0.9167, 0.6042, 1.0, 0.5833, 0.9167, 0.625, 0.3333, 0.625, 0.4167, 0.5833, 0.4167, 0.5833, 0.3333, 0.625, 0.5833, 0.625, 0.6667, 0.5833, 0.6667, 0.5833, 0.5833, 0.5833, 0.6667, 0.5833, 0.75, 0.5417, 0.75, 0.5417, 0.6667, 0.5833, 0.08333, 0.5833, 0.1667, 0.5417, 0.1667, 0.5417, 0.08333, 0.5833, 0.9167, 0.5625, 1.0, 0.5417, 0.9167, 0.5833, 0.3333, 0.5833, 0.4167, 0.5417, 0.4167, 0.5417, 0.3333, 0.5833, 0.5833, 0.5833, 0.6667, 0.5417, 0.6667, 0.5417, 0.5833, 0.5625, 0.0, 0.5833, 0.08333, 0.5417, 0.08333, 0.5833, 0.8333, 0.5833, 0.9167, 0.5417, 0.9167, 0.5417, 0.8333, 0.5833, 0.25, 0.5833, 0.3333, 0.5417, 0.3333, 0.5417, 0.25, 0.5833, 0.5, 0.5833, 0.5833, 0.5417, 0.5833, 0.5417, 0.5, 0.5833, 0.75, 0.5833, 0.8333, 0.5417, 0.8333, 0.5417, 0.75, 0.5833, 0.1667, 0.5833, 0.25, 0.5417, 0.25, 0.5417, 0.1667, 0.5833, 0.4167, 0.5833, 0.5, 0.5417, 0.5, 0.5417, 0.4167, 0.5417, 0.75, 0.5417, 0.8333, 0.5, 0.8333, 0.5, 0.75, 0.5417, 0.1667, 0.5417, 0.25, 0.5, 0.25, 0.5, 0.1667, 0.5417, 0.4167, 0.5417, 0.5, 0.5, 0.5, 0.5, 0.4167, 0.5417, 0.6667, 0.5417, 0.75, 0.5, 0.75, 0.5, 0.6667, 0.5417, 0.08333, 0.5417, 0.1667, 0.5, 0.1667, 0.5, 0.08333, 0.5417, 0.9167, 0.5208, 1.0, 0.5, 0.9167, 0.5417, 0.3333, 0.5417, 0.4167, 0.5, 0.4167, 0.5, 0.3333, 0.5417, 0.5833, 0.5417, 0.6667, 0.5, 0.6667, 0.5, 0.5833, 0.5208, 0.0, 0.5417, 0.08333, 0.5, 0.08333, 0.5417, 0.8333, 0.5417, 0.9167, 0.5, 0.9167, 0.5, 0.8333, 0.5417, 0.25, 0.5417, 0.3333, 0.5, 0.3333, 0.5, 0.25, 0.5417, 0.5, 0.5417, 0.5833, 0.5, 0.5833, 0.5, 0.5, 0.5, 0.5833, 0.5, 0.6667, 0.4583, 0.6667, 0.4583, 0.5833, 0.4792, 0.0, 0.5, 0.08333, 0.4583, 0.08333, 0.5, 0.8333, 0.5, 0.9167, 0.4583, 0.9167, 0.4583, 0.8333, 0.5, 0.25, 0.5, 0.3333, 0.4583, 0.3333, 0.4583, 0.25, 0.5, 0.5, 0.5, 0.5833, 0.4583, 0.5833, 0.4583, 0.5, 0.5, 0.75, 0.5, 0.8333, 0.4583, 0.8333, 0.4583, 0.75, 0.5, 0.1667, 0.5, 0.25, 0.4583, 0.25, 0.4583, 0.1667, 0.5, 0.4167, 0.5, 0.5, 0.4583, 0.5, 0.4583, 0.4167, 0.5, 0.6667, 0.5, 0.75, 0.4583, 0.75, 0.4583, 0.6667, 0.5, 0.08333, 0.5, 0.1667, 0.4583, 0.1667, 0.4583, 0.08333, 0.5, 0.9167, 0.4792, 1.0, 0.4583, 0.9167, 0.5, 0.3333, 0.5, 0.4167, 0.4583, 0.4167, 0.4583, 0.3333, 0.4583, 0.6667, 0.4583, 0.75, 0.4167, 0.75, 0.4167, 0.6667, 0.4583, 0.08333, 0.4583, 0.1667, 0.4167, 0.1667, 0.4167, 0.08333, 0.4583, 0.9167, 0.4375, 1.0, 0.4167, 0.9167, 0.4583, 0.3333, 0.4583, 0.4167, 0.4167, 0.4167, 0.4167, 0.3333, 0.4583, 0.5833, 0.4583, 0.6667, 0.4167, 0.6667, 0.4167, 0.5833, 0.4375, 0.0, 0.4583, 0.08333, 0.4167, 0.08333, 0.4583, 0.8333, 0.4583, 0.9167, 0.4167, 0.9167, 0.4167, 0.8333, 0.4583, 0.25, 0.4583, 0.3333, 0.4167, 0.3333, 0.4167, 0.25, 0.4583, 0.5, 0.4583, 0.5833, 0.4167, 0.5833, 0.4167, 0.5, 0.4583, 0.75, 0.4583, 0.8333, 0.4167, 0.8333, 0.4167, 0.75, 0.4583, 0.1667, 0.4583, 0.25, 0.4167, 0.25, 0.4167, 0.1667, 0.4583, 0.4167, 0.4583, 0.5, 0.4167, 0.5, 0.4167, 0.4167, 0.4167, 0.5, 0.4167, 0.5833, 0.375, 0.5833, 0.375, 0.5, 0.4167, 0.75, 0.4167, 0.8333, 0.375, 0.8333, 0.375, 0.75, 0.4167, 0.1667, 0.4167, 0.25, 0.375, 0.25, 0.375, 0.1667, 0.4167, 0.4167, 0.4167, 0.5, 0.375, 0.5, 0.375, 0.4167, 0.4167, 0.6667, 0.4167, 0.75, 0.375, 0.75, 0.375, 0.6667, 0.4167, 0.08333, 0.4167, 0.1667, 0.375, 0.1667, 0.375, 0.08333, 0.4167, 0.9167, 0.3958, 1.0, 0.375, 0.9167, 0.4167, 0.3333, 0.4167, 0.4167, 0.375, 0.4167, 0.375, 0.3333, 0.4167, 0.5833, 0.4167, 0.6667, 0.375, 0.6667, 0.375, 0.5833, 0.3958, 0.0, 0.4167, 0.08333, 0.375, 0.08333, 0.4167, 0.8333, 0.4167, 0.9167, 0.375, 0.9167, 0.375, 0.8333, 0.4167, 0.25, 0.4167, 0.3333, 0.375, 0.3333, 0.375, 0.25, 0.375, 0.5833, 0.375, 0.6667, 0.3333, 0.6667, 0.3333, 0.5833, 0.3542, 0.0, 0.375, 0.08333, 0.3333, 0.08333, 0.375, 0.8333, 0.375, 0.9167, 0.3333, 0.9167, 0.3333, 0.8333, 0.375, 0.25, 0.375, 0.3333, 0.3333, 0.3333, 0.3333, 0.25, 0.375, 0.5, 0.375, 0.5833, 0.3333, 0.5833, 0.3333, 0.5, 0.375, 0.75, 0.375, 0.8333, 0.3333, 0.8333, 0.3333, 0.75, 0.375, 0.1667, 0.375, 0.25, 0.3333, 0.25, 0.3333, 0.1667, 0.375, 0.4167, 0.375, 0.5, 0.3333, 0.5, 0.3333, 0.4167, 0.375, 0.6667, 0.375, 0.75, 0.3333, 0.75, 0.3333, 0.6667, 0.375, 0.08333, 0.375, 0.1667, 0.3333, 0.1667, 0.3333, 0.08333, 0.375, 0.9167, 0.3542, 1.0, 0.3333, 0.9167, 0.375, 0.3333, 0.375, 0.4167, 0.3333, 0.4167, 0.3333, 0.3333, 0.3333, 0.4167, 0.3333, 0.5, 0.2917, 0.5, 0.2917, 0.4167, 0.3333, 0.6667, 0.3333, 0.75, 0.2917, 0.75, 0.2917, 0.6667, 0.3333, 0.08333, 0.3333, 0.1667, 0.2917, 0.1667, 0.2917, 0.08333, 0.3333, 0.9167, 0.3125, 1.0, 0.2917, 0.9167, 0.3333, 0.3333, 0.3333, 0.4167, 0.2917, 0.4167, 0.2917, 0.3333, 0.3333, 0.5833, 0.3333, 0.6667, 0.2917, 0.6667, 0.2917, 0.5833, 0.3125, 0.0, 0.3333, 0.08333, 0.2917, 0.08333, 0.3333, 0.8333, 0.3333, 0.9167, 0.2917, 0.9167, 0.2917, 0.8333, 0.3333, 0.25, 0.3333, 0.3333, 0.2917, 0.3333, 0.2917, 0.25, 0.3333, 0.5, 0.3333, 0.5833, 0.2917, 0.5833, 0.2917, 0.5, 0.3333, 0.75, 0.3333, 0.8333, 0.2917, 0.8333, 0.2917, 0.75, 0.3333, 0.1667, 0.3333, 0.25, 0.2917, 0.25, 0.2917, 0.1667, 0.2917, 0.5, 0.2917, 0.5833, 0.25, 0.5833, 0.25, 0.5, 0.2917, 0.75, 0.2917, 0.8333, 0.25, 0.8333, 0.25, 0.75, 0.2917, 0.1667, 0.2917, 0.25, 0.25, 0.25, 0.25, 0.1667, 0.2917, 0.4167, 0.2917, 0.5, 0.25, 0.5, 0.25, 0.4167, 0.2917, 0.6667, 0.2917, 0.75, 0.25, 0.75, 0.25, 0.6667, 0.2917, 0.08333, 0.2917, 0.1667, 0.25, 0.1667, 0.25, 0.08333, 0.2917, 0.9167, 0.2708, 1.0, 0.25, 0.9167, 0.2917, 0.3333, 0.2917, 0.4167, 0.25, 0.4167, 0.25, 0.3333, 0.2917, 0.5833, 0.2917, 0.6667, 0.25, 0.6667, 0.25, 0.5833, 0.2708, 0.0, 0.2917, 0.08333, 0.25, 0.08333, 0.2917, 0.8333, 0.2917, 0.9167, 0.25, 0.9167, 0.25, 0.8333, 0.2917, 0.25, 0.2917, 0.3333, 0.25, 0.3333, 0.25, 0.25, 0.25, 0.3333, 0.25, 0.4167, 0.2083, 0.4167, 0.2083, 0.3333, 0.25, 0.5833, 0.25, 0.6667, 0.2083, 0.6667, 0.2083, 0.5833, 0.2292, 0.0, 0.25, 0.08333, 0.2083, 0.08333, 0.25, 0.8333, 0.25, 0.9167, 0.2083, 0.9167, 0.2083, 0.8333, 0.25, 0.25, 0.25, 0.3333, 0.2083, 0.3333, 0.2083, 0.25, 0.25, 0.5, 0.25, 0.5833, 0.2083, 0.5833, 0.2083, 0.5, 0.25, 0.75, 0.25, 0.8333, 0.2083, 0.8333, 0.2083, 0.75, 0.25, 0.1667, 0.25, 0.25, 0.2083, 0.25, 0.2083, 0.1667, 0.25, 0.4167, 0.25, 0.5, 0.2083, 0.5, 0.2083, 0.4167, 0.25, 0.6667, 0.25, 0.75, 0.2083, 0.75, 0.2083, 0.6667, 0.25, 0.08333, 0.25, 0.1667, 0.2083, 0.1667, 0.2083, 0.08333, 0.25, 0.9167, 0.2292, 1.0, 0.2083, 0.9167, 0.2083, 0.4167, 0.2083, 0.5, 0.1667, 0.5, 0.1667, 0.4167, 0.2083, 0.6667, 0.2083, 0.75, 0.1667, 0.75, 0.1667, 0.6667, 0.2083, 0.08333, 0.2083, 0.1667, 0.1667, 0.1667, 0.1667, 0.08333, 0.2083, 0.9167, 0.1875, 1.0, 0.1667, 0.9167, 0.2083, 0.3333, 0.2083, 0.4167, 0.1667, 0.4167, 0.1667, 0.3333, 0.2083, 0.5833, 0.2083, 0.6667, 0.1667, 0.6667, 0.1667, 0.5833, 0.1875, 0.0, 0.2083, 0.08333, 0.1667, 0.08333, 0.2083, 0.8333, 0.2083, 0.9167, 0.1667, 0.9167, 0.1667, 0.8333, 0.2083, 0.25, 0.2083, 0.3333, 0.1667, 0.3333, 0.1667, 0.25, 0.2083, 0.5, 0.2083, 0.5833, 0.1667, 0.5833, 0.1667, 0.5, 0.2083, 0.75, 0.2083, 0.8333, 0.1667, 0.8333, 0.1667, 0.75, 0.2083, 0.1667, 0.2083, 0.25, 0.1667, 0.25, 0.1667, 0.1667, 0.1667, 0.25, 0.1667, 0.3333, 0.125, 0.3333, 0.125, 0.25, 0.1667, 0.5, 0.1667, 0.5833, 0.125, 0.5833, 0.125, 0.5, 0.1667, 0.75, 0.1667, 0.8333, 0.125, 0.8333, 0.125, 0.75, 0.1667, 0.1667, 0.1667, 0.25, 0.125, 0.25, 0.125, 0.1667, 0.1667, 0.4167, 0.1667, 0.5, 0.125, 0.5, 0.125, 0.4167, 0.1667, 0.6667, 0.1667, 0.75, 0.125, 0.75, 0.125, 0.6667, 0.1667, 0.08333, 0.1667, 0.1667, 0.125, 0.1667, 0.125, 0.08333, 0.1667, 0.9167, 0.1458, 1.0, 0.125, 0.9167, 0.1667, 0.3333, 0.1667, 0.4167, 0.125, 0.4167, 0.125, 0.3333, 0.1667, 0.5833, 0.1667, 0.6667, 0.125, 0.6667, 0.125, 0.5833, 0.1458, 0.0, 0.1667, 0.08333, 0.125, 0.08333, 0.1667, 0.8333, 0.1667, 0.9167, 0.125, 0.9167, 0.125, 0.8333, 0.125, 0.9167, 0.1042, 1.0, 0.08333, 0.9167, 0.125, 0.3333, 0.125, 0.4167, 0.08333, 0.4167, 0.08333, 0.3333, 0.125, 0.5833, 0.125, 0.6667, 0.08333, 0.6667, 0.08333, 0.5833, 0.1042, 0.0, 0.125, 0.08333, 0.08333, 0.08333, 0.125, 0.8333, 0.125, 0.9167, 0.08333, 0.9167, 0.08333, 0.8333, 0.125, 0.25, 0.125, 0.3333, 0.08333, 0.3333, 0.08333, 0.25, 0.125, 0.5, 0.125, 0.5833, 0.08333, 0.5833, 0.08333, 0.5, 0.125, 0.75, 0.125, 0.8333, 0.08333, 0.8333, 0.08333, 0.75, 0.125, 0.1667, 0.125, 0.25, 0.08333, 0.25, 0.08333, 0.1667, 0.125, 0.4167, 0.125, 0.5, 0.08333, 0.5, 0.08333, 0.4167, 0.125, 0.6667, 0.125, 0.75, 0.08333, 0.75, 0.08333, 0.6667, 0.125, 0.08333, 0.125, 0.1667, 0.08333, 0.1667, 0.08333, 0.08333, 0.08333, 0.1667, 0.08333, 0.25, 0.04167, 0.25, 0.04167, 0.1667, 0.08333, 0.4167, 0.08333, 0.5, 0.04167, 0.5, 0.04167, 0.4167, 0.08333, 0.6667, 0.08333, 0.75, 0.04167, 0.75, 0.04167, 0.6667, 0.08333, 0.08333, 0.08333, 0.1667, 0.04167, 0.1667, 0.04167, 0.08333, 0.08333, 0.9167, 0.0625, 1.0, 0.04167, 0.9167, 0.08333, 0.3333, 0.08333, 0.4167, 0.04167, 0.4167, 0.04167, 0.3333, 0.08333, 0.5833, 0.08333, 0.6667, 0.04167, 0.6667, 0.04167, 0.5833, 0.0625, 0.0, 0.08333, 0.08333, 0.04167, 0.08333, 0.08333, 0.8333, 0.08333, 0.9167, 0.04167, 0.9167, 0.04167, 0.8333, 0.08333, 0.25, 0.08333, 0.3333, 0.04167, 0.3333, 0.04167, 0.25, 0.08333, 0.5, 0.08333, 0.5833, 0.04167, 0.5833, 0.04167, 0.5, 0.08333, 0.75, 0.08333, 0.8333, 0.04167, 0.8333, 0.04167, 0.75, 0.04167, 0.8333, 0.04167, 0.9167, 0.0, 0.9167, 0.0, 0.8333, 0.04167, 0.25, 0.04167, 0.3333, 0.0, 0.3333, 2.98e-08, 0.25, 0.04167, 0.5, 0.04167, 0.5833, 0.0, 0.5833, 0.0, 0.5, 0.04167, 0.75, 0.04167, 0.8333, 0.0, 0.8333, 2.98e-08, 0.75, 0.04167, 0.1667, 0.04167, 0.25, 2.98e-08, 0.25, 0.0, 0.1667, 0.04167, 0.4167, 0.04167, 0.5, 0.0, 0.5, 0.0, 0.4167, 0.04167, 0.6667, 0.04167, 0.75, 2.98e-08, 0.75, 0.0, 0.6667, 0.04167, 0.08333, 0.04167, 0.1667, 0.0, 0.1667, 0.0, 0.08333, 0.04167, 0.9167, 0.02083, 1.0, 0.0, 0.9167, 0.04167, 0.3333, 0.04167, 0.4167, 0.0, 0.4167, 0.0, 0.3333, 0.04167, 0.5833, 0.04167, 0.6667, 0.0, 0.6667, 0.0, 0.5833, 0.02083, 0.0, 0.04167, 0.08333, 0.0, 0.08333, 1.0, 0.08333, 1.0, 0.1667, 0.9583, 0.1667, 0.9583, 0.08333, 1.0, 0.9167, 0.9792, 1.0, 0.9583, 0.9167, 1.0, 0.3333, 1.0, 0.4167, 0.9583, 0.4167, 0.9583, 0.3333, 1.0, 0.5833, 1.0, 0.6667, 0.9583, 0.6667, 0.9583, 0.5833, 0.9792, 0.0, 1.0, 0.08333, 0.9583, 0.08333, 1.0, 0.8333, 1.0, 0.9167, 0.9583, 0.9167, 0.9583, 0.8333, 1.0, 0.25, 1.0, 0.3333, 0.9583, 0.3333, 0.9583, 0.25, 1.0, 0.5, 1.0, 0.5833, 0.9583, 0.5833, 0.9583, 0.5, 1.0, 0.75, 1.0, 0.8333, 0.9583, 0.8333, 0.9583, 0.75, 1.0, 0.1667, 1.0, 0.25, 0.9583, 0.25, 0.9583, 0.1667, 1.0, 0.4167, 1.0, 0.5, 0.9583, 0.5, 0.9583, 0.4167, 1.0, 0.6667, 1.0, 0.75, 0.9583, 0.75, 0.9583, 0.6667, 0.9583, 0.75, 0.9583, 0.8333, 0.9167, 0.8333, 0.9167, 0.75, 0.9583, 0.1667, 0.9583, 0.25, 0.9167, 0.25, 0.9167, 0.1667, 0.9583, 0.4167, 0.9583, 0.5, 0.9167, 0.5, 0.9167, 0.4167, 0.9583, 0.6667, 0.9583, 0.75, 0.9167, 0.75, 0.9167, 0.6667, 0.9583, 0.08333, 0.9583, 0.1667, 0.9167, 0.1667, 0.9167, 0.08333, 0.9583, 0.9167, 0.9375, 1.0, 0.9167, 0.9167, 0.9583, 0.3333, 0.9583, 0.4167, 0.9167, 0.4167, 0.9167, 0.3333, 0.9583, 0.5833, 0.9583, 0.6667, 0.9167, 0.6667, 0.9167, 0.5833, 0.9375, 0.0, 0.9583, 0.08333, 0.9167, 0.08333, 0.9583, 0.8333, 0.9583, 0.9167, 0.9167, 0.9167, 0.9167, 0.8333, 0.9583, 0.25, 0.9583, 0.3333, 0.9167, 0.3333, 0.9167, 0.25, 0.9583, 0.5, 0.9583, 0.5833, 0.9167, 0.5833, 0.9167, 0.5, 0.8958, 0.0, 0.9167, 0.08333, 0.875, 0.08333, 0.9167, 0.8333, 0.9167, 0.9167, 0.875, 0.9167, 0.875, 0.8333, 0.9167, 0.25, 0.9167, 0.3333, 0.875, 0.3333, 0.875, 0.25, 0.9167, 0.5, 0.9167, 0.5833, 0.875, 0.5833, 0.875, 0.5, 0.9167, 0.75, 0.9167, 0.8333, 0.875, 0.8333, 0.875, 0.75, 0.9167, 0.1667, 0.9167, 0.25, 0.875, 0.25, 0.875, 0.1667, 0.9167, 0.4167, 0.9167, 0.5, 0.875, 0.5, 0.875, 0.4167, 0.9167, 0.6667, 0.9167, 0.75, 0.875, 0.75, 0.875, 0.6667, 0.9167, 0.08333, 0.9167, 0.1667, 0.875, 0.1667, 0.875, 0.08333, 0.9167, 0.9167, 0.8958, 1.0, 0.875, 0.9167, 0.9167, 0.3333, 0.9167, 0.4167, 0.875, 0.4167, 0.875, 0.3333, 0.9167, 0.5833, 0.9167, 0.6667, 0.875, 0.6667, 0.875, 0.5833, 0.875, 0.6667, 0.875, 0.75, 0.8333, 0.75, 0.8333, 0.6667, 0.875, 0.08333, 0.875, 0.1667, 0.8333, 0.1667, 0.8333, 0.08333, 0.875, 0.9167, 0.8542, 1.0, 0.8333, 0.9167, 0.875, 0.3333, 0.875, 0.4167, 0.8333, 0.4167, 0.8333, 0.3333, 0.875, 0.5833, 0.875, 0.6667, 0.8333, 0.6667, 0.8333, 0.5833, 0.8542, 0.0, 0.875, 0.08333, 0.8333, 0.08333, 0.875, 0.8333, 0.875, 0.9167, 0.8333, 0.9167, 0.8333, 0.8333, 0.875, 0.25, 0.875, 0.3333, 0.8333, 0.3333, 0.8333, 0.25, 0.875, 0.5, 0.875, 0.5833, 0.8333, 0.5833, 0.8333, 0.5, 0.875, 0.75, 0.875, 0.8333, 0.8333, 0.8333, 0.8333, 0.75, 0.875, 0.1667, 0.875, 0.25, 0.8333, 0.25, 0.8333, 0.1667, 0.875, 0.4167, 0.875, 0.5, 0.8333, 0.5, 0.8333, 0.4167, 0.8333, 0.75, 0.8333, 0.8333, 0.7917, 0.8333, 0.7917, 0.75, 0.8333, 0.1667, 0.8333, 0.25, 0.7917, 0.25, 0.7917, 0.1667, 0.8333, 0.4167, 0.8333, 0.5, 0.7917, 0.5, 0.7917, 0.4167, 0.8333, 0.6667, 0.8333, 0.75, 0.7917, 0.75, 0.7917, 0.6667, 0.8333, 0.08333, 0.8333, 0.1667, 0.7917, 0.1667, 0.7917, 0.08333, 0.8333, 0.9167, 0.8125, 1.0, 0.7917, 0.9167, 0.8333, 0.3333, 0.8333, 0.4167, 0.7917, 0.4167, 0.7917, 0.3333, 0.8333, 0.5833, 0.8333, 0.6667, 0.7917, 0.6667, 0.7917, 0.5833, 0.8125, 0.0, 0.8333, 0.08333, 0.7917, 0.08333, 0.8333, 0.8333, 0.8333, 0.9167, 0.7917, 0.9167, 0.7917, 0.8333, 0.8333, 0.25, 0.8333, 0.3333, 0.7917, 0.3333, 0.7917, 0.25, 0.8333, 0.5, 0.8333, 0.5833, 0.7917, 0.5833, 0.7917, 0.5, 0.7917, 0.5833, 0.7917, 0.6667, 0.75, 0.6667, 0.75, 0.5833, 0.7708, 0.0, 0.7917, 0.08333, 0.75, 0.08333, 0.7917, 0.8333, 0.7917, 0.9167, 0.75, 0.9167, 0.75, 0.8333, 0.7917, 0.25, 0.7917, 0.3333, 0.75, 0.3333, 0.75, 0.25, 0.7917, 0.5, 0.7917, 0.5833, 0.75, 0.5833, 0.75, 0.5, 0.7917, 0.75, 0.7917, 0.8333, 0.75, 0.8333, 0.75, 0.75, 0.7917, 0.1667, 0.7917, 0.25, 0.75, 0.25, 0.75, 0.1667, 0.7917, 0.4167, 0.7917, 0.5, 0.75, 0.5, 0.75, 0.4167, 0.7917, 0.6667, 0.7917, 0.75, 0.75, 0.75, 0.75, 0.6667, 0.7917, 0.08333, 0.7917, 0.1667, 0.75, 0.1667, 0.75, 0.08333, 0.7917, 0.9167, 0.7708, 1.0, 0.75, 0.9167, 0.7917, 0.3333, 0.7917, 0.4167, 0.75, 0.4167, 0.75, 0.3333])
me_sphere_001.update()
me_cube_001 = bpy.data.meshes.new('Cube.001')
me_cube_001.from_pydata([(-1.0, -1.0, -1.0), (-1.0, -1.0, 1.0), (-1.0, 1.0, -1.0), (-1.0, 1.0, 1.0), (1.0, -1.0, -1.0), (1.0, -1.0, 1.0), (1.0, 1.0, -1.0), (1.0, 1.0, 1.0)], [], [(0, 1, 3, 2), (2, 3, 7, 6), (6, 7, 5, 4), (4, 5, 1, 0), (2, 6, 4, 0), (7, 3, 1, 5)])
_uv = me_cube_001.uv_layers.new(name='UVMap')
_uv.uv.foreach_set('vector', [0.375, 0.0, 0.625, 0.0, 0.625, 0.25, 0.375, 0.25, 0.375, 0.25, 0.625, 0.25, 0.625, 0.5, 0.375, 0.5, 0.375, 0.5, 0.625, 0.5, 0.625, 0.75, 0.375, 0.75, 0.375, 0.75, 0.625, 0.75, 0.625, 1.0, 0.375, 1.0, 0.125, 0.5, 0.375, 0.5, 0.375, 0.75, 0.125, 0.75, 0.625, 0.5, 0.875, 0.5, 0.875, 0.75, 0.625, 0.75])
me_cube_001.update()

# ---- objects
ob_light = bpy.data.objects.new('Light', light_light)
ob_camera = bpy.data.objects.new('Camera', cam_camera)
ob_plane = bpy.data.objects.new('Plane', me_plane_002)
ob_plane_001 = bpy.data.objects.new('Plane.001', me_plane_003)
ob_plane_002 = bpy.data.objects.new('Plane.002', me_plane_004)
ob_plane_003 = bpy.data.objects.new('Plane.003', me_plane_005)
ob_plane_004 = bpy.data.objects.new('Plane.004', me_plane_006)
ob_plane_005 = bpy.data.objects.new('Plane.005', me_plane_007)
ob_sphere = bpy.data.objects.new('Sphere', me_sphere)
ob_plane_006 = bpy.data.objects.new('Plane.006', me_plane_008)
ob_plane_007 = bpy.data.objects.new('Plane.007', me_plane_009)
ob_plane_008 = bpy.data.objects.new('Plane.008', me_plane_010)
ob_sphere_001 = bpy.data.objects.new('Sphere.001', me_sphere_001)
ob_cube = bpy.data.objects.new('Cube', me_cube_001)

# ---- transforms, parenting, visibility, modifiers, constraints
ob_light.location = (4.076, 1.005, 5.904)
ob_light.rotation_euler = (0.6503, 0.05522, 1.866)
ob_light.lock_rotations_4d = False
ob_light.empty_display_type = 'ARROWS'
ob_light.color = (0.0, 0.0, 0.0, 0.0)
ob_light.lineart.crease_threshold = 0.0
ob_camera.location = (7.359, -6.926, 4.958)
ob_camera.rotation_euler = (1.109, 0.0, 0.8149)
ob_camera.lock_rotations_4d = False
ob_camera.empty_display_type = 'ARROWS'
ob_camera.color = (0.0, 0.0, 0.0, 0.0)
ob_camera.display_type = 'WIRE'
ob_camera.lineart.crease_threshold = 0.0
ob_plane.location = (0.0, 0.0, 0.0)
ob_plane_001.location = (0.0, 0.0, 0.0)
_m = ob_plane_001.modifiers.new('Array', 'ARRAY')
_m.count = 8
_m.relative_offset_displace = (-1.0, 0.0, 0.0)
_m = ob_plane_001.modifiers.new('Array.001', 'ARRAY')
_m.count = 8
_m.relative_offset_displace = (0.0, 1.0, 0.0)
ob_plane_002.location = (-2.322, 2.319, 0.7206)
ob_plane_003.location = (-2.496, -1.454, 0.7194)
ob_plane_003.scale = (0.8897, 2.422, 2.422)
ob_plane_004.location = (-2.496, -1.454, 0.7194)
ob_plane_004.scale = (0.8897, 2.422, 2.422)
ob_plane_005.location = (-2.496, -1.454, 0.7194)
ob_plane_005.scale = (0.8897, 2.422, 2.422)
_m = ob_plane_005.modifiers.new('Mirror', 'MIRROR')
_m.use_axis = (False, True, False)
_m.mirror_object = ob_plane_003
ob_sphere.location = (-1.374, -1.835, 1.787)
ob_sphere.scale = (0.1278, 0.1278, 0.1278)
_m = ob_sphere.modifiers.new('Mirror', 'MIRROR')
_m.use_axis = (False, True, False)
_m.mirror_object = ob_plane_005
ob_plane_006.location = (-2.322, 2.319, 0.7206)
ob_plane_007.location = (-2.496, -1.454, 4.845)
ob_plane_007.scale = (0.8897, 2.422, 2.422)
ob_plane_008.location = (-2.496, -1.454, 4.845)
ob_plane_008.scale = (0.8897, 2.422, 2.422)
_m = ob_plane_008.modifiers.new('Mirror', 'MIRROR')
_m.use_axis = (False, True, False)
_m.mirror_object = ob_plane_007
ob_sphere_001.location = (-1.909, -1.835, 6.089)
ob_sphere_001.scale = (0.08767, 0.08767, 0.08767)
_m = ob_sphere_001.modifiers.new('Mirror', 'MIRROR')
_m.use_axis = (False, True, False)
_m.mirror_object = ob_plane_005
ob_cube.location = (-2.366, -2.653, 3.063)
ob_cube.scale = (0.7156, 0.8562, 0.407)

# ---- collection membership
col_collection.objects.link(ob_light)
col_collection.objects.link(ob_camera)
col_collection.objects.link(ob_plane)
col_collection.objects.link(ob_plane_001)
col_collection.objects.link(ob_plane_002)
col_collection.objects.link(ob_plane_003)
col_collection.objects.link(ob_plane_004)
col_collection.objects.link(ob_plane_005)
col_collection.objects.link(ob_sphere)
col_collection.objects.link(ob_plane_006)
col_collection.objects.link(ob_plane_007)
col_collection.objects.link(ob_plane_008)
col_collection.objects.link(ob_sphere_001)
col_collection.objects.link(ob_cube)

# ---- scene / render settings (as saved in the file)
scene.camera = ob_camera
scene.frame_start = 1; scene.frame_end = 250; scene.frame_set(1)
scene.render.engine = 'BLENDER_EEVEE_NEXT'
scene.cycles.sampling_pattern = 'TABULATED_SOBOL'
scene.cycles.use_light_tree = False
scene.view_settings.view_transform = 'Filmic'
bpy.context.view_layer.update()
